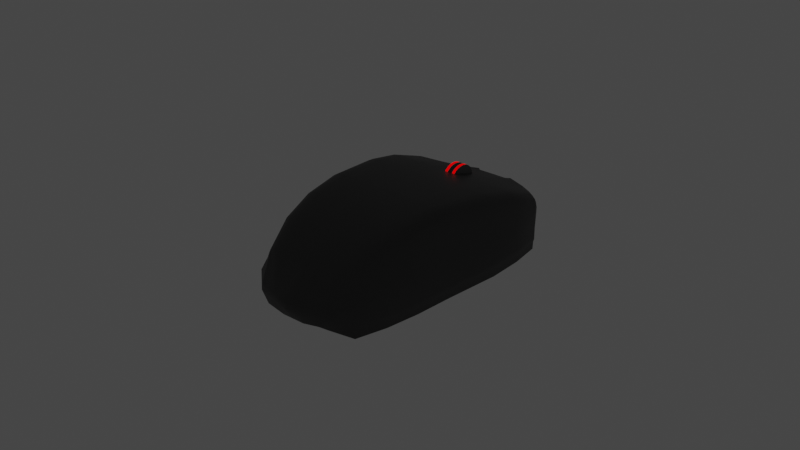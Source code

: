 # Source: PCMouse.blend  (saved by Blender 2.82.7; exported with 4.5.12 LTS)
import bpy
from mathutils import Matrix  # noqa: F401  (used for matrix-valued properties, if any)

bpy.ops.wm.read_factory_settings(use_empty=True)
scene = bpy.context.scene
scene.name = 'Scene'

# ---- collections
col_collection = bpy.data.collections.new('Collection'); scene.collection.children.link(col_collection)

# ---- images (referenced by path relative to the original .blend; pixels are not part of the script)
import os
ASSET_DIR = os.environ.get("B2B_ASSET_DIR", "")  # directory of the original .blend (textures are referenced by path, not embedded)
HERE = os.path.dirname(os.path.abspath(__file__))  # packed textures are extracted next to this script under _unpacked/

def load_image(name, relpath, width, height, colorspace="sRGB"):
    """Load a texture the original file referenced (path relative to the .blend, or extracted next to this script)."""
    p = next((c for c in (os.path.join(HERE, relpath), os.path.join(ASSET_DIR, relpath)) if relpath and os.path.exists(c)), "")
    if p:
        img = bpy.data.images.load(p, check_existing=True)
        img.name = name
    else:  # same state as the original file: an image datablock whose file is absent (Cycles renders it pink)
        img = bpy.data.images.new(name, width, height)
        img.source = "FILE"
        img.filepath = "//" + (relpath or name)
    img.colorspace_settings.name = colorspace
    return img
img_mousewheelrgb = load_image('MouseWheelRGB', 'MouseWheelRGB.png', 1024, 1024, 'sRGB')
img_mouse = load_image('Mouse', 'Mouse.png', 1024, 1024, 'sRGB')

# ---- materials (node trees are filled in below, after node groups)
mat_mousewheel = bpy.data.materials.new('MouseWheel')
mat_mousewheel.use_transparent_shadow = False
mat_mousewheelrgb = bpy.data.materials.new('MouseWheelRGB')
mat_mousewheelrgb.use_transparent_shadow = False
mat_mouse = bpy.data.materials.new('Mouse')
mat_mouse.use_transparent_shadow = False

# ---- node groups
ng_auto_smooth = bpy.data.node_groups.new('Auto Smooth', 'GeometryNodeTree')
_s = ng_auto_smooth.interface.new_socket(name='Geometry', in_out='OUTPUT', socket_type='NodeSocketGeometry')
_s = ng_auto_smooth.interface.new_socket(name='Geometry', in_out='INPUT', socket_type='NodeSocketGeometry')
_s = ng_auto_smooth.interface.new_socket(name='Angle', in_out='INPUT', socket_type='NodeSocketFloat')
_s.subtype = 'ANGLE'
_s.min_value = 0.0
_s.max_value = 3.142
ng_auto_smooth.is_modifier = True
_N = ng_auto_smooth.nodes; _L = ng_auto_smooth.links
n0 = _N.new('NodeGroupOutput'); n0.name = 'Group Output'; n0.location = (480, -100)
n1 = _N.new('NodeGroupInput'); n1.name = 'Group Input'; n1.location = (-420, -300)
n2 = _N.new('NodeGroupInput'); n2.name = 'Group Input.001'; n2.location = (-60, -100)
n3 = _N.new('GeometryNodeSetShadeSmooth'); n3.name = 'Set Shade Smooth'; n3.location = (120, -100)
n3.domain = 'EDGE'
n4 = _N.new('GeometryNodeSetShadeSmooth'); n4.name = 'Set Shade Smooth.001'; n4.location = (300, -100)
n5 = _N.new('GeometryNodeInputMeshEdgeAngle'); n5.name = 'Edge Angle'; n5.location = (-420, -220)
n6 = _N.new('GeometryNodeInputEdgeSmooth'); n6.name = 'Is Edge Smooth'; n6.location = (-60, -160)
n7 = _N.new('GeometryNodeInputShadeSmooth'); n7.name = 'Is Face Smooth'; n7.location = (-240, -340)
n8 = _N.new('FunctionNodeBooleanMath'); n8.name = 'Boolean Math'; n8.location = (-60, -220)
n9 = _N.new('FunctionNodeCompare'); n9.name = 'Compare'; n9.location = (-240, -180)
n9.operation = 'LESS_EQUAL'
_L.new(n5.outputs[0], n9.inputs[0])
_L.new(n4.outputs[0], n0.inputs[0])
_L.new(n1.outputs[1], n9.inputs[1])
_L.new(n9.outputs[0], n8.inputs[0])
_L.new(n7.outputs[0], n8.inputs[1])
_L.new(n2.outputs[0], n3.inputs[0])
_L.new(n6.outputs[0], n3.inputs[1])
_L.new(n3.outputs[0], n4.inputs[0])
_L.new(n8.outputs[0], n3.inputs[2])
n0.is_active_output = True

# ---- material node trees
mat_mousewheel.use_nodes = True; mat_mousewheel.node_tree.nodes.clear()
_N = mat_mousewheel.node_tree.nodes; _L = mat_mousewheel.node_tree.links
n0 = _N.new('ShaderNodeOutputMaterial'); n0.name = 'Material Output'; n0.location = (300, 300)
n1 = _N.new('ShaderNodeBsdfPrincipled'); n1.name = 'Principled BSDF'; n1.location = (10, 300)
n1.distribution = 'GGX'
n1.subsurface_method = 'BURLEY'
n1.inputs[0].default_value = (0.1282, 0.1282, 0.1282, 1.0)
n1.inputs[3].default_value = 1.45
n1.inputs[27].default_value = (0.0, 0.0, 0.0, 1.0)
n1.inputs[28].default_value = 1.0
n2 = _N.new('ShaderNodeTexImage'); n2.name = 'Image Texture'; n2.location = (-337, 281)
n2.image = img_mousewheelrgb
_L.new(n1.outputs[0], n0.inputs[0])
n0.is_active_output = True
mat_mousewheelrgb.use_nodes = True; mat_mousewheelrgb.node_tree.nodes.clear()
_N = mat_mousewheelrgb.node_tree.nodes; _L = mat_mousewheelrgb.node_tree.links
n0 = _N.new('ShaderNodeOutputMaterial'); n0.name = 'Material Output'; n0.location = (300, 300)
n1 = _N.new('ShaderNodeEmission'); n1.name = 'Emission'; n1.location = (10, 300)
n1.inputs[0].default_value = (1.0, 0.0, 0.0006599, 1.0)
n2 = _N.new('ShaderNodeTexImage'); n2.name = 'Image Texture'; n2.location = (-337, 281)
n2.image = img_mousewheelrgb
_L.new(n1.outputs[0], n0.inputs[0])
n0.is_active_output = True
mat_mouse.use_nodes = True; mat_mouse.node_tree.nodes.clear()
_N = mat_mouse.node_tree.nodes; _L = mat_mouse.node_tree.links
n0 = _N.new('ShaderNodeOutputMaterial'); n0.name = 'Material Output'; n0.location = (300, 300)
n1 = _N.new('ShaderNodeBsdfPrincipled'); n1.name = 'Principled BSDF'; n1.location = (10, 300)
n1.distribution = 'GGX'
n1.subsurface_method = 'BURLEY'
n1.inputs[0].default_value = (0.02198, 0.02198, 0.02198, 1.0)
n1.inputs[2].default_value = 0.5083
n1.inputs[3].default_value = 1.45
n1.inputs[13].default_value = 0.95
n1.inputs[27].default_value = (0.0, 0.0, 0.0, 1.0)
n1.inputs[28].default_value = 1.0
n2 = _N.new('ShaderNodeTexImage'); n2.name = 'Image Texture'; n2.location = (-337, 281)
n2.image = img_mouse
_L.new(n1.outputs[0], n0.inputs[0])
n0.is_active_output = True

# ---- world
world_world = bpy.data.worlds.new('World'); scene.world = world_world
world_world.use_nodes = True; world_world.node_tree.nodes.clear()
_N = world_world.node_tree.nodes; _L = world_world.node_tree.links
n0 = _N.new('ShaderNodeOutputWorld'); n0.name = 'World Output'; n0.location = (300, 300)
n1 = _N.new('ShaderNodeBackground'); n1.name = 'Background'; n1.location = (10, 300)
n1.inputs[0].default_value = (0.05088, 0.05088, 0.05088, 1.0)
_L.new(n1.outputs[0], n0.inputs[0])
n0.is_active_output = True
world_world.color = (0.05088, 0.05088, 0.05088)
world_world.use_sun_shadow = False
world_world.sun_shadow_jitter_overblur = 0.0

# ---- meshes
me_cube_018 = bpy.data.meshes.new('Cube.018')
me_cube_018.from_pydata([(0.02536, -0.01799, -0.01368), (0.02157, 0.01239, -0.01368), (0.02588, -0.02959, -0.009198), (0.02293, 1.397e-09, -0.01368), (0.02487, -0.0396, -0.009198), (0.01959, 0.02331, -0.01368), (0.01659, 0.03293, -0.01368), (0.0109, 0.03748, -0.01094), (0.02193, 0.01239, -0.009577), (0.02572, -0.01799, -0.009198), (0.02329, 1.397e-09, -0.009442), (0.01995, 0.02331, -0.009225), (0.02078, -0.04607, -0.005683), (0.01694, 0.03293, -0.007682), (0.02078, -0.04607, -0.005172), (0.01221, 0.03881, -0.006581), (0.02553, -0.02959, -0.01368), (0.02451, -0.0396, -0.01368), (0.009866, 0.01239, 0.01221), (0.01176, -0.01799, -0.01368), (0.01055, 4.657e-10, 0.01321), (0.009257, 0.02331, 0.009339), (0.008622, 0.03293, 0.004329), (0.01239, -0.05072, -0.005172), (0.006103, 0.04019, -0.006581), (0.01239, -0.05072, -0.0001427), (0.01239, -0.05072, -0.005683), (0.009866, 0.01239, -0.01368), (0.01176, -0.01799, 0.01114), (0.01055, 4.657e-10, -0.01368), (0.009257, 0.02331, -0.01368), (0.008622, 0.03293, -0.01368), (0.009498, 0.03908, -0.009793), (0.01239, -0.02959, -0.01368), (0.01239, -0.04118, -0.01368), (0.01239, -0.02959, 0.008347), (0.01239, -0.04118, 0.004532), (0.01414, 0.03566, -0.00964), (0.02154, 0.01401, -0.001441), (0.02435, -0.01638, -0.001483), (0.02193, 0.002717, -0.001121), (0.01956, 0.02493, -0.00231), (0.01656, 0.03454, -0.003639), (0.02103, -0.04607, -0.004898), (0.02562, -0.02797, -0.002702), (0.02478, -0.0396, -0.008202), (0.01239, -0.05072, -0.00499), (0.006196, -0.05314, -0.005172), (0.006196, -0.05314, -0.0001427), (0.004933, 0.01239, -0.01368), (0.00588, -0.01799, 0.01114), (0.005273, 4.657e-10, -0.01368), (0.004629, 0.02331, -0.01368), (0.004311, 0.03293, -0.01368), (0.003702, 0.03918, -0.01094), (0.006196, -0.02959, -0.01368), (0.006196, -0.04118, -0.01368), (0.004933, 0.01239, 0.01221), (0.00588, -0.01799, -0.01368), (0.005273, 4.657e-10, 0.01321), (0.004629, 0.02331, 0.009339), (0.004311, 0.03293, 0.004329), (0.003052, 0.04115, -0.005013), (0.006196, -0.05314, -0.005683), (0.006196, -0.02959, 0.008347), (0.006196, -0.04118, 0.004532), (0.006196, -0.05314, -0.004506), (0.005187, -0.05221, -0.005172), (0.005187, -0.05221, -0.0001427), (0.00413, 0.01239, -0.01368), (0.004922, -0.01799, 0.01114), (0.004414, 4.657e-10, -0.01368), (0.003875, 0.02331, -0.01368), (0.003609, 0.03293, -0.01368), (0.003099, 0.03918, -0.01094), (0.005187, -0.02959, -0.01368), (0.005187, -0.04118, -0.01368), (0.005187, -0.05221, -0.004506), (0.00413, 0.01239, 0.01221), (0.004922, -0.01799, -0.01368), (0.004414, 4.657e-10, 0.01321), (0.003875, 0.02331, 0.009339), (0.003609, 0.03293, 0.004329), (0.002554, 0.04149, -0.006581), (0.005187, -0.05221, -0.005683), (0.005187, -0.02959, 0.008347), (0.005187, -0.04118, 0.004532), (0.01973, 0.01239, 0.005675), (0.02352, -0.01799, 0.005566), (0.02109, 4.657e-10, 0.006522), (0.01775, 0.02331, 0.003379), (0.01551, 0.03293, -0.0001672), (0.01221, 0.03854, -0.005013), (0.02478, -0.02959, 0.002343), (0.02478, -0.0396, -0.001022), (0.01239, -0.05072, -0.003981), (0.006103, 0.03992, -0.005013), (0.006196, -0.05314, -0.0039), (0.005187, -0.05221, -0.00404), (0.01999, -0.02959, 0.008347), (0.02478, -0.02959, 0.005634), (0.02236, -0.02959, 0.007965), (0.02411, -0.02959, 0.006977), (0.02478, -0.0396, 0.001785), (0.01999, -0.04021, 0.004532), (0.02411, -0.03969, 0.003145), (0.02236, -0.03991, 0.004145), (0.01873, -0.01799, 0.01114), (0.02352, -0.01799, 0.008456), (0.0211, -0.01799, 0.01076), (0.02284, -0.01799, 0.009786), (0.01973, 0.01239, 0.009534), (0.01495, 0.01239, 0.01221), (0.01906, 0.01239, 0.01086), (0.01732, 0.01239, 0.01183), (0.02109, 9.313e-10, 0.01054), (0.01631, 9.313e-10, 0.01321), (0.02042, 9.313e-10, 0.01186), (0.01868, 1.397e-09, 0.01284), (0.01775, 0.02331, 0.006647), (0.01297, 0.02331, 0.009339), (0.01708, 0.02331, 0.00798), (0.01534, 0.02331, 0.00896), (0.009965, 0.03293, 0.004329), (0.01474, 0.03293, 0.001624), (0.01407, 0.03293, 0.002964), (0.01233, 0.03293, 0.003948), (0.02103, -0.04607, -0.002913), (0.0164, -0.04857, -0.0001427), (0.02038, -0.04642, -0.001541), (0.01869, -0.04733, -0.0005325), (0.02157, 0.01239, -0.01163), (0.02536, -0.01799, -0.01144), (0.02293, 1.397e-09, -0.01156), (0.01959, 0.02331, -0.01145), (0.01659, 0.03293, -0.01068), (0.02078, -0.04607, -0.005427), (0.02553, -0.02959, -0.01144), (0.02451, -0.0396, -0.01144), (0.01239, -0.05072, -0.005427), (0.006196, -0.05314, -0.005427), (0.005187, -0.05221, -0.005427), (0.02193, 0.01239, -0.0106), (0.02572, -0.01799, -0.01032), (0.02329, 1.397e-09, -0.0105), (0.01995, 0.02331, -0.01034), (0.01694, 0.03293, -0.009182), (0.02078, -0.04607, -0.0053), (0.02588, -0.02959, -0.01032), (0.02487, -0.0396, -0.01032), (0.01239, -0.05072, -0.0053), (0.006196, -0.05314, -0.0053), (0.005187, -0.05221, -0.0053), (0.001716, -0.02742, 0.004334), (0.001716, -0.02753, 0.00324), (0.001716, -0.02785, 0.002188), (0.001716, -0.02836, 0.001219), (0.001716, -0.02906, 0.0003697), (0.001716, -0.02991, -0.0003274), (0.001716, -0.03088, -0.0008455), (0.001716, -0.03193, -0.001164), (0.001716, -0.03303, -0.001272), (0.001716, -0.03412, -0.001164), (0.001716, -0.03517, -0.0008455), (0.001716, -0.03614, -0.0003274), (0.001716, -0.03699, 0.0003697), (0.001716, -0.03769, 0.001219), (0.001716, -0.0382, 0.002188), (0.001716, -0.03852, 0.00324), (0.001716, -0.03863, 0.004334), (0.001716, -0.03852, 0.005427), (0.001716, -0.0382, 0.006479), (0.001716, -0.03769, 0.007448), (0.001716, -0.03699, 0.008298), (0.001716, -0.03614, 0.008995), (0.001716, -0.03517, 0.009513), (0.001716, -0.03412, 0.009832), (0.001716, -0.03303, 0.00994), (0.001716, -0.03193, 0.009832), (0.001716, -0.03088, 0.009513), (0.001716, -0.02991, 0.008995), (0.001716, -0.02906, 0.008298), (0.001716, -0.02836, 0.007448), (0.001716, -0.02785, 0.006479), (0.001716, -0.02753, 0.005427), (-0.02536, -0.01799, -0.01368), (-0.02157, 0.01239, -0.01368), (-0.02588, -0.02959, -0.009198), (-0.02293, -1.397e-09, -0.01368), (-0.02487, -0.0396, -0.009198), (-0.01959, 0.02331, -0.01368), (-0.01659, 0.03293, -0.01368), (-0.0109, 0.03748, -0.01094), (-1.722e-09, -0.05226, -0.005172), (-1.722e-09, -0.05226, -0.0001427), (-0.02193, 0.01239, -0.009577), (-0.02572, -0.01799, -0.009198), (-0.02329, -1.397e-09, -0.009442), (-1.722e-09, -0.05226, -0.005683), (-0.01995, 0.02331, -0.009225), (-0.02078, -0.04607, -0.005683), (-0.01694, 0.03293, -0.007682), (-0.02078, -0.04607, -0.005172), (-0.01221, 0.03881, -0.006581), (1.484e-09, 0.01239, -0.01368), (1.484e-09, 0.01239, 0.01221), (-2.297e-11, -0.01799, -0.01368), (-2.297e-11, -0.01799, 0.01114), (8.693e-10, 0.0, 0.01321), (8.693e-10, 0.0, -0.01368), (2.025e-09, 0.02331, -0.01368), (2.025e-09, 0.02331, 0.009339), (2.502e-09, 0.03293, -0.01368), (2.502e-09, 0.03293, 0.004329), (2.812e-09, 0.03918, -0.01094), (1.392e-09, 0.04173, -0.005013), (1.368e-09, 0.04188, -0.006581), (-5.978e-10, -0.02959, 0.008347), (-1.173e-09, -0.04118, 0.004532), (-1.173e-09, -0.04118, -0.01368), (-5.978e-10, -0.02959, -0.01368), (-0.02553, -0.02959, -0.01368), (-0.02451, -0.0396, -0.01368), (-0.009866, 0.01239, 0.01221), (-0.01176, -0.01799, -0.01368), (-0.01055, -4.657e-10, 0.01321), (-0.009257, 0.02331, 0.009339), (-0.008622, 0.03293, 0.004329), (-0.006103, 0.03992, -0.005013), (-0.01239, -0.05072, -0.005172), (-0.006103, 0.04019, -0.006581), (-0.01239, -0.05072, -0.0001427), (-0.01239, -0.05072, -0.005683), (-0.009866, 0.01239, -0.01368), (-0.01176, -0.01799, 0.01114), (-0.01055, -4.657e-10, -0.01368), (-0.009257, 0.02331, -0.01368), (-0.008622, 0.03293, -0.01368), (-0.009498, 0.03908, -0.009793), (-0.01239, -0.02959, -0.01368), (-0.01239, -0.04118, -0.01368), (-0.01239, -0.02959, 0.008347), (-0.01239, -0.04118, 0.004532), (-0.01414, 0.03566, -0.00964), (-1.722e-09, -0.05226, -0.004506), (-0.02154, 0.01401, -0.001441), (-0.02435, -0.01638, -0.001483), (-0.02193, 0.002717, -0.001121), (-0.01956, 0.02493, -0.00231), (-0.01656, 0.03454, -0.003639), (-0.02103, -0.04607, -0.004898), (-0.02562, -0.02797, -0.002702), (-0.02478, -0.0396, -0.008202), (-0.01239, -0.05072, -0.00499), (-0.006196, -0.05314, -0.005172), (-0.006196, -0.05314, -0.0001427), (-0.004933, 0.01239, -0.01368), (-0.00588, -0.01799, 0.01114), (-0.005273, -4.657e-10, -0.01368), (-0.004629, 0.02331, -0.01368), (-0.004311, 0.03293, -0.01368), (-0.003702, 0.03918, -0.01094), (-0.006196, -0.02959, -0.01368), (-0.006196, -0.04118, -0.01368), (-0.004933, 0.01239, 0.01221), (-0.00588, -0.01799, -0.01368), (-0.005273, -4.657e-10, 0.01321), (-0.004629, 0.02331, 0.009339), (-0.004311, 0.03293, 0.004329), (-0.003052, 0.04115, -0.005013), (-0.003052, 0.04129, -0.006581), (-0.006196, -0.05314, -0.005683), (-0.006196, -0.02959, 0.008347), (-0.006196, -0.04118, 0.004532), (-0.006196, -0.05314, -0.004506), (-0.005187, -0.05221, -0.005172), (-0.005187, -0.05221, -0.0001427), (-0.00413, 0.01239, -0.01368), (-0.004922, -0.01799, 0.01114), (-0.004414, -4.657e-10, -0.01368), (-0.003875, 0.02331, -0.01368), (-0.003609, 0.03293, -0.01368), (-0.003099, 0.03918, -0.01094), (-0.005187, -0.02959, -0.01368), (-0.005187, -0.04118, -0.01368), (-0.005187, -0.05221, -0.004506), (-0.00413, 0.01239, 0.01221), (-0.004922, -0.01799, -0.01368), (-0.004414, -4.657e-10, 0.01321), (-0.003875, 0.02331, 0.009339), (-0.003609, 0.03293, 0.004329), (-0.005187, -0.05221, -0.005683), (-0.005187, -0.02959, 0.008347), (-0.005187, -0.04118, 0.004532), (-1.722e-09, -0.05226, -0.00404), (-0.01973, 0.01239, 0.005675), (-0.02352, -0.01799, 0.005566), (-0.02109, -1.397e-09, 0.006522), (-0.01775, 0.02331, 0.003379), (-0.01551, 0.03293, -0.0001672), (-0.01221, 0.03854, -0.005013), (-0.02103, -0.04607, -0.00298), (-0.02478, -0.02959, 0.002343), (-0.02478, -0.0396, -0.001022), (-0.01239, -0.05072, -0.003981), (-0.006196, -0.05314, -0.0039), (-0.005187, -0.05221, -0.00404), (-0.01999, -0.02959, 0.008347), (-0.02478, -0.02959, 0.005634), (-0.02236, -0.02959, 0.007965), (-0.02411, -0.02959, 0.006977), (-0.02478, -0.0396, 0.001785), (-0.01999, -0.04021, 0.004532), (-0.02411, -0.03969, 0.003145), (-0.02236, -0.03991, 0.004145), (-0.01873, -0.01799, 0.01114), (-0.02352, -0.01799, 0.008456), (-0.0211, -0.01799, 0.01076), (-0.02284, -0.01799, 0.009786), (-0.01973, 0.01239, 0.009534), (-0.01495, 0.01239, 0.01221), (-0.01906, 0.01239, 0.01086), (-0.01732, 0.01239, 0.01183), (-0.02109, -9.313e-10, 0.01054), (-0.01631, -9.313e-10, 0.01321), (-0.02042, -9.313e-10, 0.01186), (-0.01868, -1.397e-09, 0.01284), (-0.01775, 0.02331, 0.006647), (-0.01297, 0.02331, 0.009339), (-0.01708, 0.02331, 0.00798), (-0.01534, 0.02331, 0.00896), (-0.009965, 0.03293, 0.004329), (-0.01474, 0.03293, 0.001624), (-0.01407, 0.03293, 0.002964), (-0.01233, 0.03293, 0.003948), (-0.0164, -0.04857, -0.0001427), (-0.02038, -0.04642, -0.001541), (-0.01869, -0.04733, -0.0005325), (-0.02157, 0.01239, -0.01163), (-0.02536, -0.01799, -0.01144), (-0.02293, -1.397e-09, -0.01156), (-0.01959, 0.02331, -0.01145), (-0.01659, 0.03293, -0.01068), (-1.722e-09, -0.05226, -0.005427), (-0.02078, -0.04607, -0.005427), (-0.02553, -0.02959, -0.01144), (-0.02451, -0.0396, -0.01144), (-0.01239, -0.05072, -0.005427), (-0.006196, -0.05314, -0.005427), (-0.005187, -0.05221, -0.005427), (-0.02193, 0.01239, -0.0106), (-0.02572, -0.01799, -0.01032), (-0.02329, -1.397e-09, -0.0105), (-0.01995, 0.02331, -0.01034), (-0.01694, 0.03293, -0.009182), (-1.722e-09, -0.05226, -0.0053), (-0.02078, -0.04607, -0.0053), (-0.02588, -0.02959, -0.01032), (-0.02487, -0.0396, -0.01032), (-0.01239, -0.05072, -0.0053), (-0.006196, -0.05314, -0.0053), (-0.005187, -0.05221, -0.0053), (-1.852e-12, -0.02742, 0.004334), (-0.001716, -0.02742, 0.004334), (-1.852e-12, -0.02753, 0.00324), (-0.001716, -0.02753, 0.00324), (-1.852e-12, -0.02785, 0.002188), (-0.001716, -0.02785, 0.002188), (-1.852e-12, -0.02836, 0.001219), (-0.001716, -0.02836, 0.001219), (-1.852e-12, -0.02906, 0.0003697), (-0.001716, -0.02906, 0.0003697), (-1.852e-12, -0.02991, -0.0003274), (-0.001716, -0.02991, -0.0003274), (-1.852e-12, -0.03088, -0.0008455), (-0.001716, -0.03088, -0.0008455), (-1.852e-12, -0.03193, -0.001164), (-0.001716, -0.03193, -0.001164), (-1.852e-12, -0.03303, -0.001272), (-0.001716, -0.03303, -0.001272), (-1.852e-12, -0.03412, -0.001164), (-0.001716, -0.03412, -0.001164), (-1.852e-12, -0.03517, -0.0008455), (-0.001716, -0.03517, -0.0008455), (-1.852e-12, -0.03614, -0.0003274), (-0.001716, -0.03614, -0.0003274), (-1.852e-12, -0.03699, 0.0003697), (-0.001716, -0.03699, 0.0003697), (-1.852e-12, -0.03769, 0.001219), (-0.001716, -0.03769, 0.001219), (-1.852e-12, -0.0382, 0.002188), (-0.001716, -0.0382, 0.002188), (-1.852e-12, -0.03852, 0.00324), (-0.001716, -0.03852, 0.00324), (-1.852e-12, -0.03863, 0.004334), (-0.001716, -0.03863, 0.004334), (-1.852e-12, -0.03852, 0.005427), (-0.001716, -0.03852, 0.005427), (-1.852e-12, -0.0382, 0.006479), (-0.001716, -0.0382, 0.006479), (-1.852e-12, -0.03769, 0.007448), (-0.001716, -0.03769, 0.007448), (-1.852e-12, -0.03699, 0.008298), (-0.001716, -0.03699, 0.008298), (-1.852e-12, -0.03614, 0.008995), (-0.001716, -0.03614, 0.008995), (-1.852e-12, -0.03517, 0.009513), (-0.001716, -0.03517, 0.009513), (-1.852e-12, -0.03412, 0.009832), (-0.001716, -0.03412, 0.009832), (-1.852e-12, -0.03303, 0.00994), (-0.001716, -0.03303, 0.00994), (-1.852e-12, -0.03193, 0.009832), (-0.001716, -0.03193, 0.009832), (-1.852e-12, -0.03088, 0.009513), (-0.001716, -0.03088, 0.009513), (-1.852e-12, -0.02991, 0.008995), (-0.001716, -0.02991, 0.008995), (-1.852e-12, -0.02906, 0.008298), (-0.001716, -0.02906, 0.008298), (-1.852e-12, -0.02836, 0.007448), (-0.001716, -0.02836, 0.007448), (-1.852e-12, -0.02785, 0.006479), (-0.001716, -0.02785, 0.006479), (-1.852e-12, -0.02753, 0.005427), (-0.001716, -0.02753, 0.005427), (-0.0008579, -0.02742, 0.004334), (-0.0008579, -0.02753, 0.00324), (-0.0008579, -0.02785, 0.002188), (-0.0008579, -0.02836, 0.001219), (-0.0008579, -0.02906, 0.0003697), (-0.0008579, -0.02991, -0.0003274), (-0.0008579, -0.03088, -0.0008455), (-0.0008579, -0.03193, -0.001164), (-0.0008579, -0.03303, -0.001272), (-0.0008579, -0.03412, -0.001164), (-0.0008579, -0.03517, -0.0008455), (-0.0008579, -0.03614, -0.0003274), (-0.0008579, -0.03699, 0.0003697), (-0.0008579, -0.03769, 0.001219), (-0.0008579, -0.0382, 0.002188), (-0.0008579, -0.03852, 0.00324), (-0.0008579, -0.03863, 0.004334), (-0.0008579, -0.03852, 0.005427), (-0.0008579, -0.0382, 0.006479), (-0.0008579, -0.03769, 0.007448), (-0.0008579, -0.03699, 0.008298), (-0.0008579, -0.03614, 0.008995), (-0.0008579, -0.03517, 0.009513), (-0.0008579, -0.03412, 0.009832), (-0.0008579, -0.03303, 0.00994), (-0.0008579, -0.03193, 0.009832), (-0.0008579, -0.03088, 0.009513), (-0.0008579, -0.02991, 0.008995), (-0.0008579, -0.02906, 0.008298), (-0.0008579, -0.02836, 0.007448), (-0.0008579, -0.02785, 0.006479), (-0.0008579, -0.02753, 0.005427), (0.0008579, -0.02742, 0.004334), (0.0008579, -0.02753, 0.00324), (0.0008579, -0.02785, 0.002188), (0.0008579, -0.02836, 0.001219), (0.0008579, -0.02906, 0.0003697), (0.0008579, -0.02991, -0.0003274), (0.0008579, -0.03088, -0.0008455), (0.0008579, -0.03193, -0.001164), (0.0008579, -0.03303, -0.001272), (0.0008579, -0.03412, -0.001164), (0.0008579, -0.03517, -0.0008455), (0.0008579, -0.03614, -0.0003274), (0.0008579, -0.03699, 0.0003697), (0.0008579, -0.03769, 0.001219), (0.0008579, -0.0382, 0.002188), (0.0008579, -0.03852, 0.00324), (0.0008579, -0.03863, 0.004334), (0.0008579, -0.03852, 0.005427), (0.0008579, -0.0382, 0.006479), (0.0008579, -0.03769, 0.007448), (0.0008579, -0.03699, 0.008298), (0.0008579, -0.03614, 0.008995), (0.0008579, -0.03517, 0.009513), (0.0008579, -0.03412, 0.009832), (0.0008579, -0.03303, 0.00994), (0.0008579, -0.03193, 0.009832), (0.0008579, -0.03088, 0.009513), (0.0008579, -0.02991, 0.008995), (0.0008579, -0.02906, 0.008298), (0.0008579, -0.02836, 0.007448), (0.0008579, -0.02785, 0.006479), (0.0008579, -0.02753, 0.005427), (0.01126, 0.03784, -0.009754), (-0.01126, 0.03784, -0.009754)], [], [(320, 324, 225, 223), (224, 185, 188, 235), (235, 188, 186, 233), (223, 226, 328, 320), (341, 342, 191, 190), (352, 197, 195, 350), (89, 88, 39, 40), (128, 25, 95), (45, 43, 14, 4), (6, 7, 37), (42, 13, 15), (24, 15, 32), (356, 202, 189, 358), (309, 317, 318, 310), (94, 127, 43, 45), (324, 315, 234, 225), (70, 207, 217, 85), (351, 196, 197, 352), (67, 193, 355, 152), (167, 168, 473, 472), (276, 194, 218, 293), (282, 214, 212, 281), (80, 208, 207, 70), (280, 210, 204, 277), (286, 288, 208, 205), (288, 278, 207, 208), (130, 106, 104, 128), (239, 221, 185, 224), (27, 30, 5, 1), (278, 292, 217, 207), (366, 368, 429, 428), (36, 128, 104), (116, 118, 114, 112), (398, 400, 445, 444), (483, 178, 179, 484), (296, 302, 308, 316), (2, 44, 45, 4), (75, 76, 219, 220), (262, 239, 224, 265), (125, 121, 119, 124), (297, 296, 316, 323), (297, 323, 319, 295), (190, 236, 233, 186), (191, 237, 236, 190), (31, 32, 7), (94, 103, 127), (396, 443, 442, 394), (54, 24, 32), (274, 305, 304, 253), (299, 249, 248, 298), (264, 267, 226, 223), (258, 235, 233, 256), (265, 224, 235, 258), (124, 91, 92), (15, 13, 37), (146, 135, 37), (490, 7, 32), (490, 15, 37), (135, 6, 37), (202, 229, 253, 250), (187, 189, 252, 251), (196, 187, 251, 246), (488, 489, 424, 422), (202, 250, 252, 189), (273, 255, 276, 293), (9, 39, 44, 2), (42, 92, 91), (195, 197, 247, 245), (197, 196, 246, 247), (203, 300, 228, 230), (287, 265, 258, 279), (279, 258, 256, 277), (286, 289, 267, 264), (282, 261, 270), (289, 290, 268, 267), (87, 89, 40, 38), (332, 299, 298, 327), (283, 262, 265, 287), (219, 284, 283, 220), (242, 273, 272, 241), (234, 241, 272, 257), (225, 234, 257, 266), (223, 225, 266, 264), (236, 259, 256, 233), (237, 260, 259, 236), (237, 238, 261, 260), (336, 313, 311, 301), (485, 486, 418, 416), (338, 341, 190, 186), (390, 440, 439, 388), (220, 283, 287, 206), (305, 255, 231, 304), (120, 122, 126, 123), (211, 213, 290, 289), (213, 215, 269, 290), (205, 211, 289, 286), (209, 279, 277, 204), (206, 287, 279, 209), (188, 340, 338, 186), (23, 47, 151, 150), (257, 272, 292, 278), (266, 257, 278, 288), (264, 266, 288, 286), (259, 280, 277, 256), (260, 281, 280, 259), (261, 282, 281, 260), (14, 43, 46, 23), (85, 86, 65, 64), (250, 253, 304, 301), (274, 285, 306, 305), (270, 269, 215, 216), (142, 144, 133, 131), (230, 228, 269, 270), (125, 92, 96), (226, 227, 331, 328), (123, 126, 96), (111, 115, 89, 87), (251, 252, 303, 302), (251, 302, 296, 246), (47, 67, 152, 151), (250, 301, 303, 252), (212, 214, 74, 73), (247, 297, 295, 245), (246, 296, 297, 247), (326, 317, 315, 324), (213, 82, 62, 215), (323, 316, 318, 325), (322, 326, 324, 320), (353, 354, 342, 341), (321, 319, 323, 325), (11, 145, 146, 13), (215, 62, 83, 216), (329, 327, 319, 321), (263, 271, 232, 240), (31, 53, 54, 32), (102, 101, 106, 105), (334, 330, 328, 331), (333, 329, 330, 334), (333, 332, 327, 329), (88, 108, 100, 93), (268, 269, 228, 227), (337, 335, 312, 314), (8, 38, 40, 10), (314, 309, 310, 313), (314, 312, 307, 309), (106, 101, 99, 104), (424, 457, 456, 422), (140, 141, 84, 63), (139, 140, 63, 26), (136, 139, 26, 12), (137, 138, 17, 16), (478, 479, 404, 402), (185, 339, 340, 188), (133, 132, 0, 3), (138, 12, 17), (353, 341, 338, 350), (339, 351, 352, 340), (199, 201, 354, 353), (329, 321, 322, 330), (426, 363, 425, 457), (151, 152, 141, 140), (13, 146, 37), (150, 151, 140, 139), (59, 80, 70, 50), (218, 194, 68, 86), (147, 150, 139, 136), (43, 127, 95, 46), (340, 352, 350, 338), (344, 356, 358, 346), (484, 485, 416, 414), (370, 462, 463, 372), (471, 472, 390, 388), (430, 371, 369, 429), (370, 372, 431, 430), (465, 466, 378, 376), (432, 433, 377, 375), (434, 379, 377, 433), (434, 435, 381, 379), (177, 178, 483, 482), (480, 175, 176, 481), (217, 218, 86, 85), (293, 218, 217, 292), (439, 389, 387, 438), (291, 349, 348, 271), (473, 474, 394, 392), (412, 451, 450, 410), (363, 379, 395, 411), (444, 445, 401, 399), (68, 194, 294, 98), (447, 405, 403, 446), (275, 285, 274, 254), (448, 449, 409, 407), (172, 173, 478, 477), (451, 413, 411, 450), (357, 358, 189, 187), (398, 476, 477, 400), (176, 177, 482, 481), (454, 455, 421, 419), (402, 446, 445, 400), (167, 163, 155), (180, 181, 486, 485), (183, 184, 489, 488), (22, 123, 96), (126, 125, 96), (125, 124, 92), (1, 3, 29, 27), (18, 112, 120, 21), (89, 115, 108, 88), (239, 240, 222, 221), (28, 50, 64, 35), (131, 1, 5, 134), (87, 90, 119, 111), (304, 231, 335), (90, 91, 124, 119), (191, 243, 192), (249, 203, 201), (230, 238, 203), (291, 271, 263, 284), (38, 8, 11, 41), (41, 11, 13, 42), (3, 0, 19, 29), (8, 10, 144, 142), (211, 81, 82, 213), (454, 419, 417, 453), (294, 194, 276, 306), (219, 198, 291, 284), (134, 5, 6, 135), (210, 212, 73, 72), (10, 9, 143, 144), (69, 71, 209, 204), (71, 79, 206, 209), (34, 17, 12, 26), (254, 274, 253, 229), (33, 16, 17, 34), (205, 78, 81, 211), (382, 436, 435, 380), (335, 242, 312), (35, 36, 104, 99), (179, 180, 485, 484), (380, 435, 434, 378), (231, 255, 273, 242), (93, 100, 103, 94), (392, 441, 440, 390), (18, 57, 59, 20), (56, 34, 26, 63), (312, 242, 241, 307), (315, 307, 241, 234), (88, 93, 44, 39), (214, 282, 270, 216), (192, 238, 237), (303, 301, 311), (450, 411, 409, 449), (261, 230, 270), (60, 21, 22, 61), (61, 22, 96, 62), (19, 33, 55, 58), (49, 52, 30, 27), (66, 97, 98, 77), (332, 300, 299), (203, 243, 201), (354, 243, 342), (238, 192, 491), (243, 203, 491), (342, 243, 191), (4, 14, 147, 149), (298, 248, 245, 295), (290, 269, 268), (446, 403, 401, 445), (240, 232, 200, 222), (41, 42, 91, 90), (38, 41, 90, 87), (300, 249, 299), (44, 93, 94, 45), (313, 310, 308, 311), (46, 66, 47, 23), (0, 16, 33, 19), (69, 72, 52, 49), (58, 55, 75, 79), (82, 61, 62), (195, 199, 353, 350), (74, 83, 54), (56, 63, 84, 76), (57, 78, 80, 59), (441, 393, 391, 440), (263, 240, 239, 262), (57, 18, 21, 60), (131, 134, 145, 142), (27, 29, 51, 49), (267, 268, 227, 226), (20, 59, 50, 28), (327, 298, 295, 319), (65, 48, 25, 36), (284, 263, 262, 283), (25, 48, 97, 95), (33, 34, 56, 55), (78, 205, 208, 80), (219, 76, 84, 198), (214, 216, 83, 74), (281, 212, 210, 280), (30, 31, 6, 5), (79, 75, 220, 206), (204, 210, 72, 69), (122, 121, 125, 126), (66, 77, 67, 47), (360, 254, 229, 359), (78, 57, 60, 81), (51, 58, 79, 71), (49, 51, 71, 69), (81, 60, 61, 82), (345, 346, 358, 357), (112, 18, 20, 116), (65, 86, 68, 48), (273, 293, 292, 272), (97, 48, 68, 98), (305, 306, 276, 255), (72, 73, 53, 52), (95, 97, 66, 46), (62, 96, 24, 83), (333, 228, 300), (325, 318, 317, 326), (331, 228, 334), (321, 325, 326, 322), (248, 249, 201, 199), (330, 322, 320, 328), (361, 275, 254, 360), (302, 303, 311, 308), (96, 92, 15, 24), (336, 337, 314, 313), (103, 105, 129, 127), (110, 108, 115, 117), (109, 110, 117, 118), (21, 120, 123, 22), (116, 20, 28, 107), (118, 117, 113, 114), (50, 70, 85, 64), (112, 114, 122, 120), (114, 113, 121, 122), (107, 109, 118, 116), (108, 110, 102, 100), (110, 109, 101, 102), (109, 107, 99, 101), (245, 248, 199, 195), (113, 117, 115, 111), (10, 40, 39, 9), (310, 318, 316, 308), (129, 105, 106, 130), (149, 147, 136, 138), (100, 102, 105, 103), (121, 113, 111, 119), (73, 74, 54, 53), (107, 28, 35, 99), (152, 355, 343, 141), (232, 347, 344, 200), (222, 346, 345, 221), (221, 345, 339, 185), (198, 343, 349, 291), (349, 361, 360, 348), (345, 357, 351, 339), (131, 133, 3, 1), (200, 346, 222), (29, 19, 58, 51), (145, 134, 135, 146), (307, 315, 317, 309), (8, 142, 145, 11), (348, 360, 359, 347), (347, 359, 356, 344), (201, 243, 354), (343, 355, 361, 349), (137, 148, 149, 138), (143, 148, 137, 132), (244, 294, 306, 285), (144, 143, 132, 133), (52, 53, 31, 30), (412, 414, 452, 451), (388, 439, 438, 386), (155, 156, 461, 460), (386, 438, 437, 384), (156, 157, 462, 461), (463, 158, 159, 464), (435, 436, 383, 381), (466, 161, 162, 467), (440, 391, 389, 439), (467, 162, 163, 468), (468, 163, 164, 469), (469, 164, 165, 470), (165, 166, 471, 470), (166, 167, 472, 471), (193, 244, 285, 275), (168, 169, 474, 473), (427, 365, 363, 426), (475, 170, 171, 476), (443, 444, 399, 397), (359, 229, 202, 356), (468, 469, 384, 382), (174, 175, 480, 479), (448, 407, 405, 447), (355, 193, 275, 361), (2, 4, 149, 148), (351, 357, 187, 196), (143, 9, 2, 148), (474, 475, 396, 394), (464, 159, 160, 465), (476, 171, 172, 477), (453, 417, 415, 452), (271, 348, 347, 232), (141, 343, 198, 84), (388, 364, 380), (227, 228, 331), (334, 228, 333), (333, 300, 332), (153, 154, 459, 458), (480, 481, 408, 406), (420, 455, 454, 418), (481, 482, 410, 408), (410, 450, 449, 408), (404, 406, 448, 447), (416, 453, 452, 414), (482, 483, 412, 410), (408, 449, 448, 406), (404, 447, 446, 402), (489, 458, 362, 424), (14, 23, 150, 147), (456, 423, 421, 455), (451, 452, 415, 413), (477, 478, 402, 400), (98, 294, 244, 77), (404, 479, 480, 406), (472, 473, 392, 390), (429, 369, 367, 428), (154, 155, 460, 459), (469, 470, 386, 384), (486, 181, 182, 487), (374, 464, 465, 376), (466, 467, 380, 378), (436, 437, 385, 383), (467, 468, 382, 380), (384, 437, 436, 382), (431, 373, 371, 430), (458, 459, 364, 362), (460, 461, 368, 366), (428, 367, 365, 427), (160, 161, 466, 465), (412, 483, 484, 414), (55, 56, 76, 75), (77, 244, 193, 67), (487, 488, 422, 420), (486, 487, 420, 418), (442, 395, 393, 441), (394, 442, 441, 392), (64, 65, 36, 35), (418, 454, 453, 416), (422, 456, 455, 420), (362, 426, 457, 424), (132, 137, 16, 0), (182, 183, 488, 487), (173, 174, 479, 478), (396, 398, 444, 443), (184, 153, 458, 489), (169, 170, 475, 474), (470, 471, 388, 386), (443, 397, 395, 442), (366, 428, 427, 364), (437, 438, 387, 385), (463, 464, 374, 372), (396, 475, 476, 398), (431, 432, 375, 373), (378, 434, 433, 376), (376, 433, 432, 374), (374, 432, 431, 372), (157, 158, 463, 462), (171, 167, 155, 183), (459, 460, 366, 364), (368, 461, 462, 370), (364, 427, 426, 362), (191, 192, 237), (6, 31, 7), (7, 490, 37), (15, 490, 32), (192, 243, 491), (203, 238, 491), (95, 127, 130), (127, 129, 130), (95, 130, 128), (36, 25, 128), (54, 83, 24), (42, 15, 92), (138, 136, 12), (155, 154, 153), (153, 184, 155), (184, 183, 155), (183, 182, 179), (182, 181, 179), (181, 180, 179), (179, 178, 177), (177, 176, 175), (175, 174, 171), (174, 173, 171), (173, 172, 171), (171, 170, 169), (169, 168, 167), (167, 166, 165), (165, 164, 167), (164, 163, 167), (163, 162, 161), (161, 160, 159), (159, 158, 157), (157, 156, 159), (156, 155, 159), (179, 177, 175), (171, 169, 167), (163, 161, 155), (161, 159, 155), (368, 370, 430, 429), (183, 179, 171), (179, 175, 171), (336, 301, 337), (301, 304, 337), (337, 304, 335), (335, 231, 242), (261, 238, 230), (300, 203, 249), (200, 344, 346), (363, 365, 371), (365, 367, 371), (367, 369, 371), (371, 373, 379), (373, 375, 379), (375, 377, 379), (379, 381, 383), (383, 385, 379), (385, 387, 379), (387, 389, 391), (391, 393, 395), (395, 397, 399), (399, 401, 403), (403, 405, 411), (405, 407, 411), (407, 409, 411), (411, 413, 415), (415, 417, 419), (419, 421, 423), (423, 425, 419), (425, 363, 419), (387, 391, 379), (391, 395, 379), (395, 399, 411), (399, 403, 411), (411, 415, 363), (415, 419, 363), (363, 371, 379), (364, 424, 362), (424, 420, 422), (420, 416, 418), (416, 420, 414), (414, 420, 412), (412, 404, 410), (410, 404, 408), (408, 404, 406), (404, 400, 402), (400, 404, 398), (398, 404, 396), (396, 392, 394), (392, 396, 390), (390, 396, 388), (388, 384, 386), (384, 380, 382), (380, 376, 378), (376, 372, 374), (372, 368, 370), (368, 364, 366), (364, 412, 424), (424, 412, 420), (388, 380, 384), (380, 364, 376), (376, 364, 372), (372, 364, 368), (412, 364, 404), (404, 364, 396), (396, 364, 388), (457, 425, 423, 456)])
me_cube_018.polygons.foreach_set('use_smooth', [True] * 580)
me_cube_018.polygons.foreach_set('material_index', [2, 2, 2, 2, 2, 2, 2, 2, 2, 2, 2, 2, 2, 2, 2, 2, 2, 2, 2, 1, 2, 2, 2, 2, 2, 2, 2, 2, 2, 2, 0, 2, 2, 0, 1, 2, 2, 2, 2, 2, 2, 2, 2, 2, 2, 2, 0, 2, 2, 2, 2, 2, 2, 2, 2, 2, 2, 2, 2, 2, 2, 2, 0, 2, 2, 2, 2, 2, 2, 2, 2, 2, 2, 2, 2, 2, 2, 2, 2, 2, 2, 2, 2, 2, 2, 2, 2, 0, 2, 0, 2, 2, 2, 2, 2, 2, 2, 2, 2, 2, 2, 2, 2, 2, 2, 2, 2, 2, 2, 2, 2, 2, 2, 2, 2, 2, 2, 2, 2, 2, 2, 2, 2, 2, 2, 2, 2, 2, 2, 2, 2, 2, 2, 2, 2, 2, 2, 2, 2, 2, 2, 2, 2, 2, 2, 2, 0, 2, 2, 2, 2, 0, 2, 2, 2, 2, 2, 2, 2, 1, 2, 2, 2, 2, 2, 2, 2, 2, 2, 0, 0, 0, 1, 0, 0, 1, 1, 1, 1, 1, 2, 2, 1, 2, 0, 0, 0, 1, 2, 1, 2, 1, 1, 1, 2, 0, 1, 1, 0, 0, 1, 1, 2, 2, 2, 2, 2, 2, 2, 2, 2, 2, 2, 2, 2, 2, 2, 2, 2, 2, 2, 2, 2, 1, 2, 2, 2, 2, 2, 2, 2, 2, 2, 2, 2, 0, 2, 2, 1, 0, 2, 2, 0, 2, 2, 2, 2, 2, 2, 2, 2, 1, 2, 2, 2, 2, 2, 2, 2, 2, 2, 2, 2, 2, 2, 2, 2, 1, 2, 2, 2, 2, 2, 2, 2, 2, 2, 2, 2, 2, 2, 2, 2, 1, 2, 2, 2, 2, 2, 2, 2, 2, 2, 2, 2, 2, 2, 2, 2, 2, 2, 2, 2, 2, 2, 2, 2, 2, 2, 2, 2, 2, 2, 2, 2, 2, 2, 2, 2, 2, 2, 2, 2, 2, 2, 2, 2, 2, 2, 2, 2, 2, 2, 2, 2, 2, 2, 2, 2, 2, 2, 2, 2, 2, 2, 2, 2, 2, 2, 2, 2, 2, 2, 2, 2, 2, 2, 2, 2, 2, 2, 2, 2, 2, 2, 2, 2, 2, 2, 2, 2, 2, 2, 0, 0, 1, 0, 1, 1, 1, 1, 1, 1, 1, 1, 1, 1, 2, 1, 1, 1, 1, 2, 0, 1, 1, 2, 2, 2, 2, 0, 1, 1, 1, 2, 2, 0, 2, 2, 2, 1, 0, 0, 0, 0, 0, 0, 0, 0, 0, 0, 2, 1, 1, 0, 2, 0, 0, 1, 1, 0, 1, 0, 0, 1, 0, 0, 1, 0, 0, 1, 1, 0, 2, 2, 0, 0, 1, 0, 2, 0, 0, 0, 2, 1, 1, 0, 1, 1, 0, 1, 0, 1, 0, 0, 1, 0, 0, 0, 1, 0, 0, 0, 0, 2, 2, 2, 2, 2, 2, 2, 2, 2, 2, 2, 2, 2, 0, 0, 0, 0, 0, 0, 0, 0, 0, 0, 0, 0, 0, 0, 0, 0, 0, 0, 0, 0, 0, 0, 0, 0, 0, 0, 0, 0, 2, 2, 2, 2, 2, 2, 2, 0, 0, 0, 0, 0, 0, 0, 0, 0, 0, 0, 0, 0, 0, 0, 0, 0, 0, 0, 0, 0, 0, 0, 0, 0, 0, 0, 0, 0, 0, 0, 0, 0, 0, 0, 0, 0, 0, 0, 0, 0, 0, 0, 0, 0, 0, 0, 0, 0, 0, 0, 0, 0, 0, 0, 0, 0, 1])
_uv = me_cube_018.uv_layers.new(name='UVMap')
_uv.uv.foreach_set('vector', [0.4001, 0.4398, 0.3911, 0.3581, 0.4294, 0.3581, 0.4339, 0.4398, 0.09148, 0.3801, 0.001113, 0.3801, 0.01722, 0.2606, 0.09954, 0.2606, 0.09954, 0.2606, 0.01722, 0.2606, 0.02627, 0.1782, 0.1041, 0.1782, 0.4339, 0.4398, 0.4379, 0.511, 0.4133, 0.511, 0.4001, 0.4398, 0.9851, 0.1039, 0.9797, 0.03964, 0.9996, 0.03969, 0.9999, 0.1039, 0.9789, 0.2592, 0.9719, 0.2591, 0.9728, 0.1767, 0.9796, 0.1767, 0.6953, 0.3085, 0.7017, 0.1885, 0.7487, 0.1989, 0.7463, 0.3262, 0.6877, 0.8392, 0.6876, 0.8126, 0.7131, 0.8126, 0.7928, 0.04446, 0.7698, 0.002149, 0.7716, 0.002183, 0.7994, 0.04443, 0.4577, 0.5726, 0.444, 0.6104, 0.4337, 0.5889, 0.7627, 0.5384, 0.7896, 0.5275, 0.7814, 0.5674, 0.4179, 0.6423, 0.4166, 0.6017, 0.438, 0.6197, 0.943, 0.5649, 0.9422, 0.5649, 0.9697, 0.5224, 0.9772, 0.5224, 0.3508, 0.1596, 0.3592, 0.2377, 0.3476, 0.2373, 0.3392, 0.1592, 0.7451, 0.04462, 0.7566, 0.002193, 0.7698, 0.002149, 0.7928, 0.04446, 0.3911, 0.3581, 0.375, 0.2379, 0.4213, 0.2379, 0.4294, 0.3581, 0.5321, 0.2379, 0.4994, 0.2379, 0.4994, 0.1598, 0.5339, 0.1598, 0.9777, 0.379, 0.9703, 0.379, 0.9719, 0.2591, 0.9789, 0.2592, 0.7209, 0.7647, 0.7209, 0.7303, 0.7218, 0.7303, 0.7218, 0.7647, 0.6287, 0.6132, 0.6287, 0.6062, 0.6344, 0.6062, 0.6344, 0.6132, 0.465, 0.006157, 0.4994, 0.005859, 0.4994, 0.08132, 0.465, 0.08132, 0.149, 0.0, 0.1696, 0.0, 0.1696, 0.04179, 0.1456, 0.04179, 0.5288, 0.3581, 0.4994, 0.3581, 0.4994, 0.2379, 0.5321, 0.2379, 0.1439, 0.1057, 0.1696, 0.1057, 0.1696, 0.1782, 0.1422, 0.1782, 0.472, 0.4398, 0.4701, 0.3581, 0.4994, 0.3581, 0.4994, 0.4398, 0.4701, 0.3581, 0.4667, 0.2379, 0.4994, 0.2379, 0.4994, 0.3581, 0.6237, 0.03836, 0.648, 0.08957, 0.6323, 0.08773, 0.6084, 0.03035, 0.08728, 0.4571, 0.0, 0.4571, 0.001113, 0.3801, 0.09148, 0.3801, 0.2352, 0.1782, 0.2311, 0.1057, 0.2998, 0.1057, 0.313, 0.1782, 0.4667, 0.2379, 0.465, 0.1598, 0.4994, 0.1598, 0.4994, 0.2379, 0.6173, 0.6194, 0.6173, 0.6253, 0.6116, 0.6253, 0.6116, 0.6194, 0.5818, 0.08132, 0.6084, 0.03035, 0.6323, 0.08773, 0.6078, 0.3581, 0.6236, 0.3579, 0.6145, 0.4397, 0.5988, 0.4398, 0.6401, 0.5847, 0.6401, 0.5783, 0.6458, 0.5783, 0.6458, 0.5847, 0.1026, 0.626, 0.09694, 0.626, 0.09694, 0.6192, 0.1026, 0.6192, 0.8719, 0.3785, 0.8932, 0.4557, 0.8714, 0.4556, 0.8527, 0.3784, 0.7999, 0.1108, 0.7568, 0.1217, 0.7928, 0.04446, 0.7994, 0.04443, 0.2041, 0.4571, 0.2041, 0.5342, 0.1696, 0.5342, 0.1696, 0.4571, 0.1284, 0.4571, 0.08728, 0.4571, 0.09148, 0.3801, 0.1306, 0.3801, 0.7183, 0.5282, 0.6853, 0.464, 0.6943, 0.4639, 0.7273, 0.5281, 0.8655, 0.2586, 0.8719, 0.3785, 0.8527, 0.3784, 0.8388, 0.2586, 0.8655, 0.2586, 0.8388, 0.2586, 0.8455, 0.1761, 0.8711, 0.1761, 0.03946, 0.1057, 0.1081, 0.1057, 0.1041, 0.1782, 0.02627, 0.1782, 0.05941, 0.04179, 0.1123, 0.04179, 0.1081, 0.1057, 0.03946, 0.1057, 0.2269, 0.04179, 0.2327, 0.0005543, 0.2421, 0.01129, 0.7451, 0.04462, 0.7265, 0.04469, 0.7566, 0.002193, 0.6401, 0.5916, 0.6458, 0.5916, 0.6458, 0.5989, 0.6401, 0.5989, 0.4456, 0.6582, 0.4179, 0.6423, 0.438, 0.6197, 0.7165, 0.6891, 0.7124, 0.6891, 0.7131, 0.6479, 0.7198, 0.6479, 0.9097, 0.03933, 0.9329, 0.02878, 0.9244, 0.09297, 0.8863, 0.1034, 0.4667, 0.4398, 0.4687, 0.511, 0.4379, 0.511, 0.4339, 0.4398, 0.1346, 0.2606, 0.09954, 0.2606, 0.1041, 0.1782, 0.1368, 0.1782, 0.1306, 0.3801, 0.09148, 0.3801, 0.09954, 0.2606, 0.1346, 0.2606, 0.7273, 0.5281, 0.7394, 0.5279, 0.771, 0.5657, 0.7814, 0.5674, 0.7896, 0.5275, 0.802, 0.5461, 0.7995, 0.5275, 0.8094, 0.5275, 0.802, 0.5461, 0.4365, 0.608, 0.444, 0.6104, 0.438, 0.6197, 0.4365, 0.608, 0.4166, 0.6017, 0.4337, 0.5889, 0.8094, 0.5275, 0.8293, 0.5275, 0.802, 0.5461, 0.7212, 0.5922, 0.721, 0.6479, 0.7198, 0.6479, 0.7194, 0.5905, 0.9701, 0.456, 0.9697, 0.5224, 0.9631, 0.5224, 0.9269, 0.4451, 0.9703, 0.379, 0.9701, 0.456, 0.9269, 0.4451, 0.9188, 0.368, 0.623, 0.5912, 0.623, 0.5984, 0.6173, 0.5984, 0.6173, 0.5912, 0.9422, 0.5649, 0.9404, 0.5649, 0.9631, 0.5224, 0.9697, 0.5224, 0.4583, 0.08132, 0.4583, 0.0, 0.465, 0.006157, 0.465, 0.08132, 0.8002, 0.1878, 0.7487, 0.1989, 0.7568, 0.1217, 0.7999, 0.1108, 0.3932, 0.5728, 0.406, 0.6017, 0.3688, 0.5798, 0.9728, 0.1767, 0.9719, 0.2591, 0.9164, 0.2408, 0.9187, 0.1657, 0.9719, 0.2591, 0.9703, 0.379, 0.9188, 0.368, 0.9164, 0.2408, 0.4166, 0.7639, 0.406, 0.7639, 0.4074, 0.7234, 0.4179, 0.7234, 0.1369, 0.3801, 0.1306, 0.3801, 0.1346, 0.2606, 0.1403, 0.2606, 0.1403, 0.2606, 0.1346, 0.2606, 0.1368, 0.1782, 0.1422, 0.1782, 0.472, 0.4398, 0.4737, 0.511, 0.4687, 0.511, 0.4667, 0.4398, 0.4456, 0.7034, 0.4456, 0.7074, 0.419, 0.7031, 0.4737, 0.511, 0.4755, 0.5726, 0.4708, 0.5726, 0.4687, 0.511, 0.7009, 0.391, 0.6953, 0.3085, 0.7463, 0.3262, 0.7486, 0.4013, 0.8977, 0.03921, 0.9097, 0.03933, 0.8863, 0.1034, 0.8646, 0.1033, 0.1352, 0.4571, 0.1284, 0.4571, 0.1306, 0.3801, 0.1369, 0.3801, 0.1696, 0.5342, 0.1352, 0.5342, 0.1352, 0.4571, 0.1696, 0.4571, 0.4171, 0.08132, 0.4583, 0.08132, 0.4583, 0.1598, 0.4171, 0.1598, 0.4213, 0.2379, 0.4171, 0.1598, 0.4583, 0.1598, 0.4604, 0.2379, 0.4294, 0.3581, 0.4213, 0.2379, 0.4604, 0.2379, 0.4644, 0.3581, 0.4339, 0.4398, 0.4294, 0.3581, 0.4644, 0.3581, 0.4667, 0.4398, 0.1081, 0.1057, 0.1389, 0.1057, 0.1368, 0.1782, 0.1041, 0.1782, 0.1123, 0.04179, 0.141, 0.04179, 0.1389, 0.1057, 0.1081, 0.1057, 0.1123, 0.04179, 0.1065, 0.0005543, 0.145, 0.0, 0.141, 0.04179, 0.918, 0.5671, 0.8876, 0.5227, 0.8967, 0.5222, 0.9277, 0.5649, 0.623, 0.5726, 0.623, 0.578, 0.6173, 0.578, 0.6173, 0.5726, 0.9864, 0.1766, 0.9851, 0.1039, 0.9999, 0.1039, 1.0, 0.1767, 0.6401, 0.6132, 0.6458, 0.6132, 0.6458, 0.6196, 0.6401, 0.6196, 0.1696, 0.4571, 0.1352, 0.4571, 0.1369, 0.3801, 0.1696, 0.3801, 0.7124, 0.6891, 0.6875, 0.6891, 0.6876, 0.6479, 0.7131, 0.6479, 0.5856, 0.511, 0.6013, 0.5109, 0.5814, 0.5725, 0.5657, 0.5726, 0.4994, 0.511, 0.4994, 0.5726, 0.4755, 0.5726, 0.4737, 0.511, 0.3392, 0.6828, 0.4091, 0.6828, 0.4085, 0.7031, 0.3392, 0.7068, 0.4994, 0.4398, 0.4994, 0.511, 0.4737, 0.511, 0.472, 0.4398, 0.1696, 0.2606, 0.1403, 0.2606, 0.1422, 0.1782, 0.1696, 0.1782, 0.1696, 0.3801, 0.1369, 0.3801, 0.1403, 0.2606, 0.1696, 0.2606, 1.0, 0.2592, 0.9859, 0.2591, 0.9864, 0.1766, 1.0, 0.1767, 0.721, 0.8126, 0.7209, 0.7714, 0.7217, 0.7714, 0.7219, 0.8126, 0.4604, 0.2379, 0.4583, 0.1598, 0.465, 0.1598, 0.4667, 0.2379, 0.4644, 0.3581, 0.4604, 0.2379, 0.4667, 0.2379, 0.4701, 0.3581, 0.4667, 0.4398, 0.4644, 0.3581, 0.4701, 0.3581, 0.472, 0.4398, 0.1389, 0.1057, 0.1439, 0.1057, 0.1422, 0.1782, 0.1368, 0.1782, 0.141, 0.04179, 0.1456, 0.04179, 0.1439, 0.1057, 0.1389, 0.1057, 0.145, 0.0, 0.149, 0.0, 0.1456, 0.04179, 0.141, 0.04179, 0.7212, 0.8684, 0.7194, 0.87, 0.7198, 0.8126, 0.721, 0.8126, 0.5339, 0.1598, 0.5339, 0.08132, 0.5406, 0.08132, 0.5406, 0.1598, 0.7194, 0.5905, 0.7198, 0.6479, 0.7131, 0.6479, 0.7067, 0.5905, 0.7165, 0.6891, 0.7165, 0.6958, 0.7134, 0.6958, 0.7124, 0.6891, 0.419, 0.7031, 0.4085, 0.7031, 0.4091, 0.6828, 0.4195, 0.6828, 0.8095, 0.3903, 0.8088, 0.3077, 0.8158, 0.3077, 0.8163, 0.3903, 0.4179, 0.7234, 0.4074, 0.7234, 0.4085, 0.7031, 0.419, 0.7031, 0.3482, 0.5893, 0.406, 0.6017, 0.4074, 0.6423, 0.4379, 0.511, 0.4422, 0.5726, 0.4332, 0.5726, 0.4133, 0.511, 0.3392, 0.6166, 0.3417, 0.6009, 0.4074, 0.6423, 0.6753, 0.3911, 0.6686, 0.3085, 0.6953, 0.3085, 0.7009, 0.391, 0.9269, 0.4451, 0.9631, 0.5224, 0.9154, 0.5223, 0.8932, 0.4557, 0.9269, 0.4451, 0.8932, 0.4557, 0.8719, 0.3785, 0.9188, 0.368, 0.7209, 0.7714, 0.7209, 0.7647, 0.7218, 0.7647, 0.7217, 0.7714, 0.9404, 0.5649, 0.9277, 0.5649, 0.9154, 0.5223, 0.9631, 0.5224, 0.1696, 0.04179, 0.1696, 0.0, 0.1902, 0.0, 0.1936, 0.04179, 0.9164, 0.2408, 0.8655, 0.2586, 0.8711, 0.1761, 0.9187, 0.1657, 0.9188, 0.368, 0.8719, 0.3785, 0.8655, 0.2586, 0.9164, 0.2408, 0.3753, 0.3579, 0.3592, 0.2377, 0.375, 0.2379, 0.3911, 0.3581, 0.3392, 0.6828, 0.3392, 0.6589, 0.4085, 0.6625, 0.4091, 0.6828, 0.8388, 0.2586, 0.8527, 0.3784, 0.8437, 0.3783, 0.8299, 0.2585, 0.3844, 0.4397, 0.3753, 0.3579, 0.3911, 0.3581, 0.4001, 0.4398, 0.9778, 0.1039, 0.9698, 0.03965, 0.9797, 0.03964, 0.9851, 0.1039, 0.8366, 0.176, 0.8455, 0.1761, 0.8388, 0.2586, 0.8299, 0.2585, 0.8002, 0.4632, 0.8076, 0.4631, 0.7995, 0.5275, 0.7896, 0.5275, 0.4091, 0.6828, 0.4085, 0.6625, 0.4192, 0.6658, 0.4195, 0.6828, 0.8556, 0.1032, 0.8646, 0.1033, 0.8455, 0.1761, 0.8366, 0.176, 0.1284, 0.5342, 0.1284, 0.613, 0.08728, 0.5969, 0.08728, 0.5342, 0.2269, 0.04179, 0.1983, 0.04179, 0.1942, 0.0, 0.2327, 0.0005543, 0.6596, 0.1592, 0.648, 0.1596, 0.648, 0.08957, 0.6596, 0.09062, 0.4175, 0.5725, 0.3975, 0.5109, 0.4133, 0.511, 0.4332, 0.5726, 0.4059, 0.5721, 0.386, 0.5104, 0.3975, 0.5109, 0.4175, 0.5725, 0.8887, 0.03911, 0.8977, 0.03921, 0.8646, 0.1033, 0.8556, 0.1032, 0.7017, 0.1885, 0.6825, 0.1886, 0.7012, 0.1113, 0.723, 0.1112, 0.3392, 0.7115, 0.4085, 0.7031, 0.4074, 0.7234, 0.3392, 0.7401, 0.3752, 0.03836, 0.3905, 0.03035, 0.3666, 0.08773, 0.3508, 0.08957, 0.8027, 0.3903, 0.7486, 0.4013, 0.7463, 0.3262, 0.8018, 0.3077, 0.3508, 0.08957, 0.3508, 0.1596, 0.3392, 0.1592, 0.3392, 0.09062, 0.3508, 0.08957, 0.3666, 0.08773, 0.3666, 0.1598, 0.3508, 0.1596, 0.648, 0.08957, 0.648, 0.1596, 0.6323, 0.1598, 0.6323, 0.08773, 0.6173, 0.5984, 0.6116, 0.5984, 0.6116, 0.5912, 0.6173, 0.5912, 0.7226, 0.7714, 0.7226, 0.7647, 0.7243, 0.7647, 0.7243, 0.7714, 0.7227, 0.8126, 0.7226, 0.7714, 0.7243, 0.7714, 0.7244, 0.8126, 0.7229, 0.8684, 0.7227, 0.8126, 0.7244, 0.8126, 0.7246, 0.8684, 0.8147, 0.1108, 0.8142, 0.04443, 0.8291, 0.04438, 0.8296, 0.1108, 0.1026, 0.6602, 0.1026, 0.6543, 0.1083, 0.6543, 0.1083, 0.6602, 1.0, 0.379, 0.9851, 0.379, 0.9859, 0.2591, 1.0, 0.2592, 0.8158, 0.3077, 0.815, 0.1878, 0.8299, 0.1878, 0.8298, 0.3077, 0.8142, 0.04443, 0.775, 0.002172, 0.8291, 0.04438, 0.9778, 0.1039, 0.9851, 0.1039, 0.9864, 0.1766, 0.9796, 0.1767, 0.9851, 0.379, 0.9777, 0.379, 0.9789, 0.2592, 0.9859, 0.2591, 0.9704, 0.1039, 0.9598, 0.03963, 0.9698, 0.03965, 0.9778, 0.1039, 0.386, 0.5104, 0.3728, 0.4393, 0.3844, 0.4397, 0.3975, 0.5109, 0.6116, 0.6057, 0.6059, 0.6057, 0.6059, 0.5984, 0.6116, 0.5984, 0.7217, 0.7714, 0.7218, 0.7647, 0.7226, 0.7647, 0.7226, 0.7714, 0.7896, 0.5275, 0.7995, 0.5275, 0.802, 0.5461, 0.7219, 0.8126, 0.7217, 0.7714, 0.7226, 0.7714, 0.7227, 0.8126, 0.5345, 0.3581, 0.5288, 0.3581, 0.5321, 0.2379, 0.5385, 0.2379, 0.4994, 0.08132, 0.4994, 0.005859, 0.5339, 0.006157, 0.5339, 0.08132, 0.7221, 0.8684, 0.7219, 0.8126, 0.7227, 0.8126, 0.7229, 0.8684, 0.7194, 0.87, 0.7062, 0.87, 0.7131, 0.8126, 0.7198, 0.8126, 0.9859, 0.2591, 0.9789, 0.2592, 0.9796, 0.1767, 0.9864, 0.1766, 0.9439, 0.5649, 0.943, 0.5649, 0.9772, 0.5224, 0.9845, 0.5224, 0.1026, 0.6192, 0.1026, 0.613, 0.1083, 0.613, 0.1083, 0.6192, 0.08554, 0.613, 0.09124, 0.613, 0.09124, 0.6187, 0.08554, 0.6187, 0.6344, 0.6196, 0.6344, 0.6132, 0.6401, 0.6132, 0.6401, 0.6196, 0.6116, 0.6302, 0.6059, 0.6302, 0.6059, 0.6253, 0.6116, 0.6253, 0.08554, 0.613, 0.08554, 0.6187, 0.07984, 0.6187, 0.07984, 0.613, 0.09124, 0.6322, 0.09124, 0.6394, 0.08554, 0.6394, 0.08554, 0.6322, 0.07984, 0.6251, 0.07984, 0.6322, 0.07414, 0.6322, 0.07414, 0.6251, 0.07984, 0.6394, 0.07414, 0.6394, 0.07414, 0.6322, 0.07984, 0.6322, 0.07984, 0.6394, 0.07984, 0.6467, 0.07414, 0.6467, 0.07414, 0.6394, 0.09694, 0.6332, 0.09694, 0.626, 0.1026, 0.626, 0.1026, 0.6332, 0.1026, 0.6476, 0.09694, 0.6476, 0.09694, 0.6405, 0.1026, 0.6405, 0.4994, 0.1598, 0.4994, 0.08132, 0.5339, 0.08132, 0.5339, 0.1598, 0.465, 0.08132, 0.4994, 0.08132, 0.4994, 0.1598, 0.465, 0.1598, 0.6458, 0.6196, 0.6515, 0.6196, 0.6515, 0.6253, 0.6458, 0.6253, 0.7243, 0.6958, 0.7226, 0.6958, 0.7226, 0.6891, 0.7243, 0.6891, 0.6344, 0.6062, 0.6344, 0.5989, 0.6401, 0.5989, 0.6401, 0.6062, 0.1083, 0.626, 0.114, 0.626, 0.114, 0.6332, 0.1083, 0.6332, 0.5976, 0.5861, 0.5925, 0.6385, 0.54, 0.6333, 0.5452, 0.5809, 0.6458, 0.5847, 0.6458, 0.5783, 0.6515, 0.5783, 0.6515, 0.5847, 0.6875, 0.7647, 0.6875, 0.7303, 0.7134, 0.7303, 0.7134, 0.7647, 0.114, 0.6543, 0.1197, 0.6543, 0.1197, 0.6602, 0.114, 0.6602, 0.7209, 0.6958, 0.7165, 0.6958, 0.7165, 0.6891, 0.7209, 0.6891, 0.114, 0.6476, 0.114, 0.6405, 0.1197, 0.6405, 0.1197, 0.6476, 0.6287, 0.5783, 0.6287, 0.5726, 0.6344, 0.5726, 0.6344, 0.5783, 0.114, 0.626, 0.1197, 0.626, 0.1197, 0.6332, 0.114, 0.6332, 0.9775, 0.456, 0.9772, 0.5224, 0.9697, 0.5224, 0.9701, 0.456, 0.6401, 0.5847, 0.6344, 0.5847, 0.6344, 0.5783, 0.6401, 0.5783, 0.09694, 0.6405, 0.09694, 0.6332, 0.1026, 0.6332, 0.1026, 0.6405, 0.6116, 0.578, 0.6116, 0.5843, 0.6059, 0.5843, 0.6059, 0.578, 0.6401, 0.5726, 0.6458, 0.5726, 0.6458, 0.5783, 0.6401, 0.5783, 0.05463, 0.6828, 0.02626, 0.6856, 0.001425, 0.6392, 0.6287, 0.5726, 0.6287, 0.578, 0.623, 0.578, 0.623, 0.5726, 0.6287, 0.5912, 0.6287, 0.5984, 0.623, 0.5984, 0.623, 0.5912, 0.3392, 0.6255, 0.3392, 0.6166, 0.4074, 0.6423, 0.3417, 0.6009, 0.3482, 0.5893, 0.4074, 0.6423, 0.3482, 0.5893, 0.357, 0.5849, 0.406, 0.6017, 0.313, 0.1782, 0.322, 0.2606, 0.2397, 0.2606, 0.2352, 0.1782, 0.565, 0.4398, 0.5988, 0.4398, 0.5856, 0.511, 0.561, 0.511, 0.6953, 0.3085, 0.6686, 0.3085, 0.6825, 0.1886, 0.7017, 0.1885, 0.08728, 0.4571, 0.08728, 0.5342, 0.006741, 0.5237, 0.0, 0.4571, 0.5776, 0.2379, 0.5385, 0.2379, 0.5406, 0.1598, 0.5818, 0.1598, 0.8163, 0.3903, 0.8299, 0.3903, 0.8297, 0.4631, 0.815, 0.4632, 0.7009, 0.391, 0.716, 0.4638, 0.6943, 0.4639, 0.6753, 0.3911, 0.7131, 0.6479, 0.6876, 0.6479, 0.6877, 0.6213, 0.716, 0.4638, 0.7394, 0.5279, 0.7273, 0.5281, 0.6943, 0.4639, 0.4577, 0.7931, 0.4337, 0.7768, 0.444, 0.7553, 0.9329, 0.02878, 0.9519, 0.0, 0.9598, 0.03963, 0.4179, 0.7234, 0.438, 0.7459, 0.4166, 0.7639, 0.1352, 0.6068, 0.1284, 0.613, 0.1284, 0.5342, 0.1352, 0.5342, 0.7486, 0.4013, 0.8027, 0.3903, 0.8002, 0.4632, 0.7543, 0.4741, 0.7543, 0.4741, 0.8002, 0.4632, 0.7896, 0.5275, 0.7627, 0.5384, 0.322, 0.2606, 0.3381, 0.3801, 0.2478, 0.3801, 0.2397, 0.2606, 0.8027, 0.3903, 0.8018, 0.3077, 0.8088, 0.3077, 0.8095, 0.3903, 0.4994, 0.511, 0.5252, 0.511, 0.5234, 0.5726, 0.4994, 0.5726, 0.6116, 0.578, 0.6059, 0.578, 0.6059, 0.5726, 0.6116, 0.5726, 0.7134, 0.7303, 0.6875, 0.7303, 0.6875, 0.6958, 0.7134, 0.6958, 0.1696, 0.5342, 0.1696, 0.6071, 0.1352, 0.6068, 0.1352, 0.5342, 0.815, 0.4632, 0.8297, 0.4631, 0.8293, 0.5275, 0.8094, 0.5275, 0.1696, 0.1057, 0.1696, 0.04179, 0.1936, 0.04179, 0.1954, 0.1057, 0.8018, 0.3077, 0.8002, 0.1878, 0.8076, 0.1878, 0.8088, 0.3077, 0.1971, 0.1782, 0.199, 0.2606, 0.1696, 0.2606, 0.1696, 0.1782, 0.199, 0.2606, 0.2023, 0.3801, 0.1696, 0.3801, 0.1696, 0.2606, 0.778, 0.8126, 0.7781, 0.8931, 0.7246, 0.8684, 0.7244, 0.8126, 0.7209, 0.6891, 0.7165, 0.6891, 0.7198, 0.6479, 0.721, 0.6479, 0.252, 0.4571, 0.3392, 0.4571, 0.3325, 0.5237, 0.252, 0.5342, 0.4994, 0.4398, 0.5269, 0.4398, 0.5252, 0.511, 0.4994, 0.511, 0.08554, 0.6537, 0.07984, 0.6537, 0.07984, 0.6467, 0.08554, 0.6467, 0.3905, 0.03035, 0.4171, 0.08132, 0.3666, 0.08773, 0.5818, 0.1598, 0.5818, 0.08132, 0.6323, 0.08773, 0.6323, 0.1598, 0.09694, 0.6192, 0.09694, 0.613, 0.1026, 0.613, 0.1026, 0.6192, 0.08554, 0.6467, 0.07984, 0.6467, 0.07984, 0.6394, 0.08554, 0.6394, 0.4171, 0.01606, 0.4583, 0.0, 0.4583, 0.08132, 0.4171, 0.08132, 0.723, 0.1112, 0.7012, 0.1113, 0.7265, 0.04469, 0.7451, 0.04462, 0.6401, 0.6062, 0.6458, 0.6062, 0.6458, 0.6132, 0.6401, 0.6132, 0.565, 0.4398, 0.5322, 0.4398, 0.5345, 0.3581, 0.5695, 0.3581, 0.2108, 0.5342, 0.252, 0.5342, 0.252, 0.5969, 0.2108, 0.613, 0.3666, 0.08773, 0.4171, 0.08132, 0.4171, 0.1598, 0.3666, 0.1598, 0.375, 0.2379, 0.3666, 0.1598, 0.4171, 0.1598, 0.4213, 0.2379, 0.7017, 0.1885, 0.723, 0.1112, 0.7568, 0.1217, 0.7487, 0.1989, 0.4456, 0.6828, 0.4456, 0.7034, 0.419, 0.7031, 0.4195, 0.6828, 0.09716, 0.01129, 0.1065, 0.0005543, 0.1123, 0.04179, 0.9154, 0.5223, 0.9277, 0.5649, 0.8967, 0.5222, 0.114, 0.6332, 0.1197, 0.6332, 0.1197, 0.6405, 0.114, 0.6405, 0.4456, 0.7074, 0.4179, 0.7234, 0.419, 0.7031, 0.5302, 0.511, 0.561, 0.511, 0.5567, 0.5726, 0.5281, 0.5726, 0.3392, 0.6542, 0.3392, 0.6255, 0.4074, 0.6423, 0.4085, 0.6625, 0.2478, 0.3801, 0.252, 0.4571, 0.2108, 0.4571, 0.2087, 0.3801, 0.2024, 0.1782, 0.2004, 0.1057, 0.2311, 0.1057, 0.2352, 0.1782, 0.7165, 0.7714, 0.7124, 0.7714, 0.7134, 0.7647, 0.7165, 0.7647, 0.8977, 0.03921, 0.9415, 0.001723, 0.9097, 0.03933, 0.9519, 0.0, 0.9724, 0.02116, 0.9598, 0.03963, 0.9698, 0.03965, 0.9724, 0.02116, 0.9797, 0.03964, 0.438, 0.7459, 0.444, 0.7553, 0.4365, 0.7576, 0.4337, 0.7768, 0.4166, 0.7639, 0.4365, 0.7576, 0.9797, 0.03964, 0.9724, 0.02116, 0.9996, 0.03969, 0.7994, 0.04443, 0.7716, 0.002183, 0.7724, 0.00218, 0.8069, 0.0444, 0.8863, 0.1034, 0.9244, 0.09297, 0.9187, 0.1657, 0.8711, 0.1761, 0.3392, 0.7068, 0.4085, 0.7031, 0.3392, 0.7115, 0.6458, 0.5726, 0.6515, 0.5726, 0.6515, 0.5783, 0.6458, 0.5783, 0.778, 0.6479, 0.7244, 0.6479, 0.7246, 0.5922, 0.7781, 0.5674, 0.7543, 0.4741, 0.7627, 0.5384, 0.7394, 0.5279, 0.716, 0.4638, 0.7486, 0.4013, 0.7543, 0.4741, 0.716, 0.4638, 0.7009, 0.391, 0.406, 0.7639, 0.3932, 0.7929, 0.3688, 0.7859, 0.7568, 0.1217, 0.723, 0.1112, 0.7451, 0.04462, 0.7928, 0.04446, 0.8876, 0.5227, 0.8623, 0.4555, 0.8714, 0.4556, 0.8967, 0.5222, 0.7198, 0.8126, 0.7165, 0.7714, 0.7209, 0.7714, 0.721, 0.8126, 0.3381, 0.3801, 0.3392, 0.4571, 0.252, 0.4571, 0.2478, 0.3801, 0.1971, 0.1782, 0.1954, 0.1057, 0.2004, 0.1057, 0.2024, 0.1782, 0.2087, 0.3801, 0.2108, 0.4571, 0.2041, 0.4571, 0.2023, 0.3801, 0.3392, 0.6589, 0.3392, 0.6542, 0.4085, 0.6625, 0.9728, 0.1767, 0.9704, 0.1039, 0.9778, 0.1039, 0.9796, 0.1767, 0.4456, 0.6622, 0.4192, 0.6658, 0.4456, 0.6582, 0.2108, 0.5342, 0.2108, 0.613, 0.2041, 0.6068, 0.2041, 0.5342, 0.5322, 0.4398, 0.5269, 0.4398, 0.5288, 0.3581, 0.5345, 0.3581, 0.6458, 0.6062, 0.6515, 0.6062, 0.6515, 0.6132, 0.6458, 0.6132, 0.1284, 0.5342, 0.08728, 0.5342, 0.08728, 0.4571, 0.1284, 0.4571, 0.5322, 0.4398, 0.565, 0.4398, 0.561, 0.511, 0.5302, 0.511, 0.8163, 0.3903, 0.815, 0.4632, 0.8076, 0.4631, 0.8095, 0.3903, 0.2352, 0.1782, 0.2397, 0.2606, 0.2047, 0.2606, 0.2024, 0.1782, 0.4687, 0.511, 0.4708, 0.5726, 0.4422, 0.5726, 0.4379, 0.511, 0.5695, 0.3581, 0.5345, 0.3581, 0.5385, 0.2379, 0.5776, 0.2379, 0.8646, 0.1033, 0.8863, 0.1034, 0.8711, 0.1761, 0.8455, 0.1761, 0.5406, 0.08132, 0.5406, 0.0, 0.5818, 0.01606, 0.5818, 0.08132, 0.1352, 0.5342, 0.1284, 0.5342, 0.1284, 0.4571, 0.1352, 0.4571, 0.6876, 0.8126, 0.6875, 0.7714, 0.7124, 0.7714, 0.7131, 0.8126, 0.252, 0.4571, 0.252, 0.5342, 0.2108, 0.5342, 0.2108, 0.4571, 0.5269, 0.4398, 0.4994, 0.4398, 0.4994, 0.3581, 0.5288, 0.3581, 0.1696, 0.5342, 0.2041, 0.5342, 0.2041, 0.6068, 0.1696, 0.6071, 0.4456, 0.6828, 0.4195, 0.6828, 0.4192, 0.6658, 0.4456, 0.6622, 0.1456, 0.04179, 0.1696, 0.04179, 0.1696, 0.1057, 0.1439, 0.1057, 0.2311, 0.1057, 0.2269, 0.04179, 0.2798, 0.04179, 0.2998, 0.1057, 0.2023, 0.3801, 0.2041, 0.4571, 0.1696, 0.4571, 0.1696, 0.3801, 0.1696, 0.1782, 0.1696, 0.1057, 0.1954, 0.1057, 0.1971, 0.1782, 0.6013, 0.5109, 0.6129, 0.5104, 0.593, 0.5721, 0.5814, 0.5725, 0.7165, 0.7714, 0.7165, 0.7647, 0.7209, 0.7647, 0.7209, 0.7714, 0.7217, 0.6891, 0.7209, 0.6891, 0.721, 0.6479, 0.7219, 0.6479, 0.5269, 0.4398, 0.5322, 0.4398, 0.5302, 0.511, 0.5252, 0.511, 0.2047, 0.2606, 0.2087, 0.3801, 0.2023, 0.3801, 0.199, 0.2606, 0.2024, 0.1782, 0.2047, 0.2606, 0.199, 0.2606, 0.1971, 0.1782, 0.5252, 0.511, 0.5302, 0.511, 0.5281, 0.5726, 0.5234, 0.5726, 0.9849, 0.456, 0.9845, 0.5224, 0.9772, 0.5224, 0.9775, 0.456, 0.5988, 0.4398, 0.565, 0.4398, 0.5695, 0.3581, 0.6078, 0.3581, 0.5406, 0.08132, 0.5339, 0.08132, 0.5339, 0.006157, 0.5406, 0.0, 0.4583, 0.08132, 0.465, 0.08132, 0.465, 0.1598, 0.4583, 0.1598, 0.7124, 0.7714, 0.6875, 0.7714, 0.6875, 0.7647, 0.7134, 0.7647, 0.7124, 0.6891, 0.7134, 0.6958, 0.6875, 0.6958, 0.6875, 0.6891, 0.1954, 0.1057, 0.1936, 0.04179, 0.1983, 0.04179, 0.2004, 0.1057, 0.7131, 0.8126, 0.7124, 0.7714, 0.7165, 0.7714, 0.7198, 0.8126, 0.4085, 0.6625, 0.4074, 0.6423, 0.4179, 0.6423, 0.4192, 0.6658, 0.3482, 0.7763, 0.4074, 0.7234, 0.406, 0.7639, 0.3638, 0.3575, 0.3476, 0.2373, 0.3592, 0.2377, 0.3753, 0.3579, 0.3392, 0.7491, 0.4074, 0.7234, 0.3417, 0.7648, 0.3728, 0.4393, 0.3638, 0.3575, 0.3753, 0.3579, 0.3844, 0.4397, 0.9244, 0.09297, 0.9329, 0.02878, 0.9598, 0.03963, 0.9704, 0.1039, 0.3975, 0.5109, 0.3844, 0.4397, 0.4001, 0.4398, 0.4133, 0.511, 0.7218, 0.6958, 0.7209, 0.6958, 0.7209, 0.6891, 0.7217, 0.6891, 0.8932, 0.4557, 0.9154, 0.5223, 0.8967, 0.5222, 0.8714, 0.4556, 0.4074, 0.6423, 0.406, 0.6017, 0.4166, 0.6017, 0.4179, 0.6423, 0.6971, 0.5948, 0.6904, 0.6061, 0.6596, 0.5817, 0.6663, 0.5701, 0.7265, 0.04469, 0.7173, 0.04425, 0.7474, 0.0, 0.7566, 0.002193, 0.6735, 0.1887, 0.6825, 0.1886, 0.6686, 0.3085, 0.6596, 0.3087, 0.6397, 0.2377, 0.6512, 0.2373, 0.6351, 0.3575, 0.6236, 0.3579, 0.561, 0.511, 0.5856, 0.511, 0.5657, 0.5726, 0.5567, 0.5726, 0.6078, 0.3581, 0.5695, 0.3581, 0.5776, 0.2379, 0.6239, 0.2379, 0.6236, 0.3579, 0.6351, 0.3575, 0.6261, 0.4393, 0.6145, 0.4397, 0.5385, 0.2379, 0.5321, 0.2379, 0.5339, 0.1598, 0.5406, 0.1598, 0.5988, 0.4398, 0.6145, 0.4397, 0.6013, 0.5109, 0.5856, 0.511, 0.6145, 0.4397, 0.6261, 0.4393, 0.6129, 0.5104, 0.6013, 0.5109, 0.6239, 0.2379, 0.6397, 0.2377, 0.6236, 0.3579, 0.6078, 0.3581, 0.6825, 0.1886, 0.6735, 0.1887, 0.6921, 0.1114, 0.7012, 0.1113, 0.6512, 0.2373, 0.6397, 0.2377, 0.648, 0.1596, 0.6596, 0.1592, 0.6397, 0.2377, 0.6239, 0.2379, 0.6323, 0.1598, 0.648, 0.1596, 0.9187, 0.1657, 0.9244, 0.09297, 0.9704, 0.1039, 0.9728, 0.1767, 0.6664, 0.3912, 0.6596, 0.3087, 0.6686, 0.3085, 0.6753, 0.3911, 0.8018, 0.3077, 0.7463, 0.3262, 0.7487, 0.1989, 0.8002, 0.1878, 0.8623, 0.4555, 0.8437, 0.3783, 0.8527, 0.3784, 0.8714, 0.4556, 0.6971, 0.8657, 0.6663, 0.8905, 0.6596, 0.8789, 0.6904, 0.8545, 0.8069, 0.0444, 0.7724, 0.00218, 0.7733, 0.002177, 0.8142, 0.04443, 0.7012, 0.1113, 0.6921, 0.1114, 0.7173, 0.04425, 0.7265, 0.04469, 0.6853, 0.464, 0.6664, 0.3912, 0.6753, 0.3911, 0.6943, 0.4639, 0.1936, 0.04179, 0.1902, 0.0, 0.1942, 0.0, 0.1983, 0.04179, 0.6239, 0.2379, 0.5776, 0.2379, 0.5818, 0.1598, 0.6323, 0.1598, 0.7218, 0.7647, 0.7218, 0.7303, 0.7226, 0.7303, 0.7226, 0.7647, 0.7244, 0.6479, 0.7227, 0.6479, 0.7229, 0.5922, 0.7246, 0.5922, 0.9994, 0.5225, 0.9845, 0.5224, 0.9849, 0.456, 0.9998, 0.456, 0.9998, 0.456, 0.9849, 0.456, 0.9851, 0.379, 1.0, 0.379, 0.7243, 0.7303, 0.7226, 0.7303, 0.7226, 0.6958, 0.7243, 0.6958, 0.7226, 0.6958, 0.7218, 0.6958, 0.7217, 0.6891, 0.7226, 0.6891, 0.9849, 0.456, 0.9775, 0.456, 0.9777, 0.379, 0.9851, 0.379, 0.8163, 0.3903, 0.8158, 0.3077, 0.8298, 0.3077, 0.8299, 0.3903, 0.9456, 0.5649, 0.9845, 0.5224, 0.9994, 0.5225, 0.2397, 0.2606, 0.2478, 0.3801, 0.2087, 0.3801, 0.2047, 0.2606, 0.8076, 0.4631, 0.815, 0.4632, 0.8094, 0.5275, 0.7995, 0.5275, 0.3666, 0.1598, 0.375, 0.2379, 0.3592, 0.2377, 0.3508, 0.1596, 0.8027, 0.3903, 0.8095, 0.3903, 0.8076, 0.4631, 0.8002, 0.4632, 0.7226, 0.6891, 0.7217, 0.6891, 0.7219, 0.6479, 0.7227, 0.6479, 0.7227, 0.6479, 0.7219, 0.6479, 0.7221, 0.5922, 0.7229, 0.5922, 0.9598, 0.03963, 0.9724, 0.02116, 0.9698, 0.03965, 0.7226, 0.7303, 0.7218, 0.7303, 0.7218, 0.6958, 0.7226, 0.6958, 0.8147, 0.1108, 0.8074, 0.1108, 0.8069, 0.0444, 0.8142, 0.04443, 0.8076, 0.1878, 0.8074, 0.1108, 0.8147, 0.1108, 0.815, 0.1878, 0.7165, 0.7303, 0.7134, 0.7303, 0.7134, 0.6958, 0.7165, 0.6958, 0.8088, 0.3077, 0.8076, 0.1878, 0.815, 0.1878, 0.8158, 0.3077, 0.2004, 0.1057, 0.1983, 0.04179, 0.2269, 0.04179, 0.2311, 0.1057, 0.1083, 0.626, 0.1083, 0.6192, 0.114, 0.6192, 0.114, 0.626, 0.6401, 0.6196, 0.6458, 0.6196, 0.6458, 0.6253, 0.6401, 0.6253, 0.6287, 0.6194, 0.6287, 0.6253, 0.623, 0.6253, 0.623, 0.6194, 0.08554, 0.6656, 0.07984, 0.6656, 0.07984, 0.66, 0.08554, 0.66, 0.6287, 0.6253, 0.6287, 0.6302, 0.623, 0.6302, 0.623, 0.6253, 0.09124, 0.6187, 0.09694, 0.6187, 0.09694, 0.6251, 0.09124, 0.6251, 0.07984, 0.6467, 0.07984, 0.6537, 0.07414, 0.6537, 0.07414, 0.6467, 0.09124, 0.6394, 0.09694, 0.6394, 0.09694, 0.6467, 0.09124, 0.6467, 0.6458, 0.6132, 0.6515, 0.6132, 0.6515, 0.6196, 0.6458, 0.6196, 0.09124, 0.6467, 0.09694, 0.6467, 0.09694, 0.6537, 0.09124, 0.6537, 0.09124, 0.6537, 0.09694, 0.6537, 0.09694, 0.66, 0.09124, 0.66, 0.09124, 0.66, 0.09694, 0.66, 0.09694, 0.6656, 0.09124, 0.6656, 0.6287, 0.6253, 0.6287, 0.6196, 0.6344, 0.6196, 0.6344, 0.6253, 0.6287, 0.6196, 0.6287, 0.6132, 0.6344, 0.6132, 0.6344, 0.6196, 0.7209, 0.7303, 0.7165, 0.7303, 0.7165, 0.6958, 0.7209, 0.6958, 0.6287, 0.6062, 0.6287, 0.5989, 0.6344, 0.5989, 0.6344, 0.6062, 0.6116, 0.6128, 0.6059, 0.6128, 0.6059, 0.6057, 0.6116, 0.6057, 0.6344, 0.5916, 0.6287, 0.5916, 0.6287, 0.5847, 0.6344, 0.5847, 0.6458, 0.5916, 0.6458, 0.5847, 0.6515, 0.5847, 0.6515, 0.5916, 0.7219, 0.6479, 0.721, 0.6479, 0.7212, 0.5922, 0.7221, 0.5922, 0.09124, 0.6537, 0.09124, 0.66, 0.08554, 0.66, 0.08554, 0.6537, 0.09694, 0.6543, 0.09694, 0.6476, 0.1026, 0.6476, 0.1026, 0.6543, 0.114, 0.6476, 0.1197, 0.6476, 0.1197, 0.6543, 0.114, 0.6543, 0.7218, 0.7303, 0.7209, 0.7303, 0.7209, 0.6958, 0.7218, 0.6958, 0.7999, 0.1108, 0.7994, 0.04443, 0.8069, 0.0444, 0.8074, 0.1108, 0.9777, 0.379, 0.9775, 0.456, 0.9701, 0.456, 0.9703, 0.379, 0.8076, 0.1878, 0.8002, 0.1878, 0.7999, 0.1108, 0.8074, 0.1108, 0.6344, 0.5989, 0.6344, 0.5916, 0.6401, 0.5916, 0.6401, 0.5989, 0.09124, 0.6251, 0.09694, 0.6251, 0.09694, 0.6322, 0.09124, 0.6322, 0.6344, 0.5847, 0.6287, 0.5847, 0.6287, 0.5783, 0.6344, 0.5783, 0.114, 0.613, 0.1197, 0.613, 0.1197, 0.6192, 0.114, 0.6192, 0.7243, 0.6891, 0.7226, 0.6891, 0.7227, 0.6479, 0.7244, 0.6479, 0.7226, 0.7647, 0.7226, 0.7303, 0.7243, 0.7303, 0.7243, 0.7647, 0.4591, 0.5989, 0.5123, 0.6426, 0.4619, 0.6273, 0.3392, 0.7401, 0.4074, 0.7234, 0.3392, 0.7491, 0.3417, 0.7648, 0.4074, 0.7234, 0.3482, 0.7763, 0.3482, 0.7763, 0.406, 0.7639, 0.357, 0.7808, 0.6287, 0.6057, 0.6287, 0.6128, 0.623, 0.6128, 0.623, 0.6057, 0.1026, 0.6476, 0.1026, 0.6405, 0.1083, 0.6405, 0.1083, 0.6476, 0.6173, 0.5843, 0.6116, 0.5843, 0.6116, 0.578, 0.6173, 0.578, 0.1026, 0.6405, 0.1026, 0.6332, 0.1083, 0.6332, 0.1083, 0.6405, 0.1083, 0.6332, 0.114, 0.6332, 0.114, 0.6405, 0.1083, 0.6405, 0.1083, 0.6543, 0.1083, 0.6476, 0.114, 0.6476, 0.114, 0.6543, 0.1083, 0.613, 0.114, 0.613, 0.114, 0.6192, 0.1083, 0.6192, 0.1026, 0.6332, 0.1026, 0.626, 0.1083, 0.626, 0.1083, 0.6332, 0.1083, 0.6405, 0.114, 0.6405, 0.114, 0.6476, 0.1083, 0.6476, 0.1083, 0.6543, 0.114, 0.6543, 0.114, 0.6602, 0.1083, 0.6602, 0.623, 0.5984, 0.623, 0.6057, 0.6173, 0.6057, 0.6173, 0.5984, 0.7212, 0.8684, 0.721, 0.8126, 0.7219, 0.8126, 0.7221, 0.8684, 0.6116, 0.5912, 0.6059, 0.5912, 0.6059, 0.5843, 0.6116, 0.5843, 0.114, 0.626, 0.114, 0.6192, 0.1197, 0.6192, 0.1197, 0.626, 0.6344, 0.5783, 0.6344, 0.5726, 0.6401, 0.5726, 0.6401, 0.5783, 0.7134, 0.7647, 0.7134, 0.7303, 0.7165, 0.7303, 0.7165, 0.7647, 0.1083, 0.6543, 0.1026, 0.6543, 0.1026, 0.6476, 0.1083, 0.6476, 0.6344, 0.6132, 0.6344, 0.6062, 0.6401, 0.6062, 0.6401, 0.6132, 0.6116, 0.6253, 0.6059, 0.6253, 0.6059, 0.6194, 0.6116, 0.6194, 0.6287, 0.6128, 0.6287, 0.6194, 0.623, 0.6194, 0.623, 0.6128, 0.09124, 0.66, 0.09124, 0.6656, 0.08554, 0.6656, 0.08554, 0.66, 0.623, 0.578, 0.6287, 0.578, 0.6287, 0.5843, 0.623, 0.5843, 0.08554, 0.6251, 0.09124, 0.6251, 0.09124, 0.6322, 0.08554, 0.6322, 0.09124, 0.6394, 0.09124, 0.6467, 0.08554, 0.6467, 0.08554, 0.6394, 0.07984, 0.6537, 0.07984, 0.66, 0.07414, 0.66, 0.07414, 0.6537, 0.09124, 0.6467, 0.09124, 0.6537, 0.08554, 0.6537, 0.08554, 0.6467, 0.08554, 0.66, 0.07984, 0.66, 0.07984, 0.6537, 0.08554, 0.6537, 0.07984, 0.6187, 0.07414, 0.6187, 0.07414, 0.613, 0.07984, 0.613, 0.623, 0.6057, 0.623, 0.6128, 0.6173, 0.6128, 0.6173, 0.6057, 0.623, 0.6194, 0.623, 0.6253, 0.6173, 0.6253, 0.6173, 0.6194, 0.6116, 0.6194, 0.6059, 0.6194, 0.6059, 0.6128, 0.6116, 0.6128, 0.09694, 0.6322, 0.09694, 0.6394, 0.09124, 0.6394, 0.09124, 0.6322, 0.1083, 0.626, 0.1026, 0.626, 0.1026, 0.6192, 0.1083, 0.6192, 0.2108, 0.4571, 0.2108, 0.5342, 0.2041, 0.5342, 0.2041, 0.4571, 0.7165, 0.7647, 0.7165, 0.7303, 0.7209, 0.7303, 0.7209, 0.7647, 0.623, 0.5843, 0.623, 0.5912, 0.6173, 0.5912, 0.6173, 0.5843, 0.623, 0.578, 0.623, 0.5843, 0.6173, 0.5843, 0.6173, 0.578, 0.6458, 0.5989, 0.6515, 0.5989, 0.6515, 0.6062, 0.6458, 0.6062, 0.6401, 0.5989, 0.6458, 0.5989, 0.6458, 0.6062, 0.6401, 0.6062, 0.5406, 0.1598, 0.5406, 0.08132, 0.5818, 0.08132, 0.5818, 0.1598, 0.6173, 0.578, 0.6116, 0.578, 0.6116, 0.5726, 0.6173, 0.5726, 0.6173, 0.5912, 0.6116, 0.5912, 0.6116, 0.5843, 0.6173, 0.5843, 0.6173, 0.6057, 0.6116, 0.6057, 0.6116, 0.5984, 0.6173, 0.5984, 0.815, 0.1878, 0.8147, 0.1108, 0.8296, 0.1108, 0.8299, 0.1878, 0.6287, 0.5843, 0.6287, 0.5912, 0.623, 0.5912, 0.623, 0.5843, 0.09694, 0.6602, 0.09694, 0.6543, 0.1026, 0.6543, 0.1026, 0.6602, 0.6401, 0.5916, 0.6401, 0.5847, 0.6458, 0.5847, 0.6458, 0.5916, 0.6287, 0.5984, 0.6287, 0.6057, 0.623, 0.6057, 0.623, 0.5984, 0.6287, 0.5989, 0.6287, 0.5916, 0.6344, 0.5916, 0.6344, 0.5989, 0.6344, 0.6253, 0.6344, 0.6196, 0.6401, 0.6196, 0.6401, 0.6253, 0.6458, 0.5916, 0.6515, 0.5916, 0.6515, 0.5989, 0.6458, 0.5989, 0.6173, 0.6194, 0.6116, 0.6194, 0.6116, 0.6128, 0.6173, 0.6128, 0.07984, 0.66, 0.07984, 0.6656, 0.07414, 0.6656, 0.07414, 0.66, 0.09124, 0.6187, 0.09124, 0.6251, 0.08554, 0.6251, 0.08554, 0.6187, 0.6401, 0.5916, 0.6344, 0.5916, 0.6344, 0.5847, 0.6401, 0.5847, 0.07984, 0.6187, 0.07984, 0.6251, 0.07414, 0.6251, 0.07414, 0.6187, 0.08554, 0.6394, 0.07984, 0.6394, 0.07984, 0.6322, 0.08554, 0.6322, 0.08554, 0.6322, 0.07984, 0.6322, 0.07984, 0.6251, 0.08554, 0.6251, 0.08554, 0.6251, 0.07984, 0.6251, 0.07984, 0.6187, 0.08554, 0.6187, 0.09694, 0.613, 0.09694, 0.6187, 0.09124, 0.6187, 0.09124, 0.613, 0.07272, 0.6608, 0.05463, 0.6828, 0.001425, 0.6392, 0.01951, 0.6172, 0.623, 0.6128, 0.623, 0.6194, 0.6173, 0.6194, 0.6173, 0.6128, 0.6173, 0.6253, 0.623, 0.6253, 0.623, 0.6302, 0.6173, 0.6302, 0.6173, 0.6128, 0.6116, 0.6128, 0.6116, 0.6057, 0.6173, 0.6057, 0.05941, 0.04179, 0.09716, 0.01129, 0.1123, 0.04179, 0.2798, 0.04179, 0.2269, 0.04179, 0.2421, 0.01129, 0.444, 0.6104, 0.4365, 0.608, 0.4337, 0.5889, 0.4166, 0.6017, 0.4365, 0.608, 0.438, 0.6197, 0.444, 0.7553, 0.4337, 0.7768, 0.4365, 0.7576, 0.4166, 0.7639, 0.438, 0.7459, 0.4365, 0.7576, 0.7131, 0.8126, 0.7062, 0.87, 0.6904, 0.8545, 0.7062, 0.87, 0.6971, 0.8657, 0.6904, 0.8545, 0.7131, 0.8126, 0.6904, 0.8545, 0.6877, 0.8392, 0.5818, 0.08132, 0.5818, 0.01606, 0.6084, 0.03035, 0.4456, 0.6582, 0.4192, 0.6658, 0.4179, 0.6423, 0.3932, 0.5728, 0.4166, 0.6017, 0.406, 0.6017, 0.8142, 0.04443, 0.7733, 0.002177, 0.775, 0.002172, 0.001425, 0.6392, 0.004219, 0.6324, 0.008276, 0.6264, 0.008276, 0.6264, 0.01344, 0.6212, 0.001425, 0.6392, 0.01344, 0.6212, 0.01951, 0.6172, 0.001425, 0.6392, 0.01951, 0.6172, 0.02626, 0.6144, 0.04788, 0.6144, 0.02626, 0.6144, 0.03342, 0.613, 0.04788, 0.6144, 0.03342, 0.613, 0.04072, 0.613, 0.04788, 0.6144, 0.04788, 0.6144, 0.05463, 0.6172, 0.0607, 0.6212, 0.0607, 0.6212, 0.06586, 0.6264, 0.06992, 0.6325, 0.06992, 0.6325, 0.07272, 0.6392, 0.07272, 0.6608, 0.07272, 0.6392, 0.07414, 0.6463, 0.07272, 0.6608, 0.07414, 0.6463, 0.07414, 0.6536, 0.07272, 0.6608, 0.07272, 0.6608, 0.06992, 0.6675, 0.06586, 0.6736, 0.06586, 0.6736, 0.0607, 0.6788, 0.05463, 0.6828, 0.05463, 0.6828, 0.04788, 0.6856, 0.04072, 0.687, 0.04072, 0.687, 0.03342, 0.687, 0.05463, 0.6828, 0.03342, 0.687, 0.02626, 0.6856, 0.05463, 0.6828, 0.02626, 0.6856, 0.01951, 0.6828, 0.01344, 0.6788, 0.01344, 0.6788, 0.008276, 0.6736, 0.004219, 0.6675, 0.004219, 0.6675, 0.001425, 0.6608, 2.475e-08, 0.6536, 2.475e-08, 0.6536, 0.0, 0.6463, 0.004219, 0.6675, 0.0, 0.6463, 0.001425, 0.6392, 0.004219, 0.6675, 0.04788, 0.6144, 0.0607, 0.6212, 0.06992, 0.6325, 0.07272, 0.6608, 0.06586, 0.6736, 0.05463, 0.6828, 0.02626, 0.6856, 0.01344, 0.6788, 0.001425, 0.6392, 0.01344, 0.6788, 0.004219, 0.6675, 0.001425, 0.6392, 0.6173, 0.6253, 0.6173, 0.6302, 0.6116, 0.6302, 0.6116, 0.6253, 0.01951, 0.6172, 0.04788, 0.6144, 0.07272, 0.6608, 0.04788, 0.6144, 0.06992, 0.6325, 0.07272, 0.6608, 0.6971, 0.5948, 0.7067, 0.5905, 0.6904, 0.6061, 0.7067, 0.5905, 0.7131, 0.6479, 0.6904, 0.6061, 0.6904, 0.6061, 0.7131, 0.6479, 0.6877, 0.6213, 0.3905, 0.03035, 0.4171, 0.01606, 0.4171, 0.08132, 0.4456, 0.7074, 0.438, 0.7459, 0.4179, 0.7234, 0.406, 0.7639, 0.4166, 0.7639, 0.3932, 0.7929, 0.9456, 0.5649, 0.9439, 0.5649, 0.9845, 0.5224, 0.5976, 0.5861, 0.6017, 0.5921, 0.6059, 0.6133, 0.6017, 0.5921, 0.6045, 0.5989, 0.6059, 0.6133, 0.6045, 0.5989, 0.6059, 0.606, 0.6059, 0.6133, 0.6059, 0.6133, 0.6045, 0.6205, 0.5925, 0.6385, 0.6045, 0.6205, 0.6017, 0.6272, 0.5925, 0.6385, 0.6017, 0.6272, 0.5976, 0.6333, 0.5925, 0.6385, 0.5925, 0.6385, 0.5864, 0.6425, 0.5796, 0.6453, 0.5796, 0.6453, 0.5725, 0.6468, 0.5925, 0.6385, 0.5725, 0.6468, 0.5652, 0.6468, 0.5925, 0.6385, 0.5652, 0.6468, 0.558, 0.6453, 0.5513, 0.6425, 0.5513, 0.6425, 0.5452, 0.6385, 0.54, 0.6333, 0.54, 0.6333, 0.536, 0.6273, 0.5332, 0.6205, 0.5332, 0.6205, 0.5318, 0.6133, 0.5318, 0.606, 0.5318, 0.606, 0.5332, 0.5989, 0.5452, 0.5809, 0.5332, 0.5989, 0.536, 0.5921, 0.5452, 0.5809, 0.536, 0.5921, 0.54, 0.5861, 0.5452, 0.5809, 0.5452, 0.5809, 0.5513, 0.5769, 0.558, 0.5741, 0.558, 0.5741, 0.5652, 0.5726, 0.5725, 0.5726, 0.5725, 0.5726, 0.5796, 0.5741, 0.5864, 0.5769, 0.5864, 0.5769, 0.5925, 0.5809, 0.5725, 0.5726, 0.5925, 0.5809, 0.5976, 0.5861, 0.5725, 0.5726, 0.5652, 0.6468, 0.5513, 0.6425, 0.5925, 0.6385, 0.5513, 0.6425, 0.54, 0.6333, 0.5925, 0.6385, 0.54, 0.6333, 0.5332, 0.6205, 0.5452, 0.5809, 0.5332, 0.6205, 0.5318, 0.606, 0.5452, 0.5809, 0.5452, 0.5809, 0.558, 0.5741, 0.5976, 0.5861, 0.558, 0.5741, 0.5725, 0.5726, 0.5976, 0.5861, 0.5976, 0.5861, 0.6059, 0.6133, 0.5925, 0.6385, 0.5123, 0.6426, 0.5235, 0.6333, 0.5183, 0.6385, 0.5235, 0.6333, 0.5303, 0.6205, 0.5275, 0.6273, 0.5303, 0.6205, 0.5318, 0.6061, 0.5318, 0.6134, 0.5318, 0.6061, 0.5303, 0.6205, 0.5303, 0.5989, 0.5303, 0.5989, 0.5303, 0.6205, 0.5275, 0.5922, 0.5275, 0.5922, 0.5055, 0.5741, 0.5235, 0.5861, 0.5235, 0.5861, 0.5055, 0.5741, 0.5183, 0.5809, 0.5183, 0.5809, 0.5055, 0.5741, 0.5123, 0.5769, 0.5055, 0.5741, 0.4911, 0.5726, 0.4984, 0.5726, 0.4911, 0.5726, 0.5055, 0.5741, 0.4839, 0.5741, 0.4839, 0.5741, 0.5055, 0.5741, 0.4772, 0.5769, 0.4772, 0.5769, 0.4659, 0.5861, 0.4711, 0.5809, 0.4659, 0.5861, 0.4772, 0.5769, 0.4619, 0.5922, 0.4619, 0.5922, 0.4772, 0.5769, 0.4591, 0.5989, 0.4591, 0.5989, 0.4577, 0.6134, 0.4577, 0.6061, 0.4577, 0.6134, 0.4619, 0.6273, 0.4591, 0.6205, 0.4619, 0.6273, 0.4711, 0.6385, 0.4659, 0.6333, 0.4711, 0.6385, 0.4839, 0.6454, 0.4772, 0.6426, 0.4839, 0.6454, 0.4984, 0.6468, 0.4911, 0.6468, 0.4984, 0.6468, 0.5123, 0.6426, 0.5055, 0.6454, 0.5123, 0.6426, 0.5275, 0.5922, 0.5235, 0.6333, 0.5235, 0.6333, 0.5275, 0.5922, 0.5303, 0.6205, 0.4591, 0.5989, 0.4619, 0.6273, 0.4577, 0.6134, 0.4619, 0.6273, 0.5123, 0.6426, 0.4711, 0.6385, 0.4711, 0.6385, 0.5123, 0.6426, 0.4839, 0.6454, 0.4839, 0.6454, 0.5123, 0.6426, 0.4984, 0.6468, 0.5275, 0.5922, 0.5123, 0.6426, 0.5055, 0.5741, 0.5055, 0.5741, 0.5123, 0.6426, 0.4772, 0.5769, 0.4772, 0.5769, 0.5123, 0.6426, 0.4591, 0.5989, 0.6116, 0.5984, 0.6059, 0.5984, 0.6059, 0.5912, 0.6116, 0.5912])
me_cube_018.materials.append(mat_mousewheel)
me_cube_018.materials.append(mat_mousewheelrgb)
me_cube_018.materials.append(mat_mouse)
me_cube_018.use_remesh_preserve_volume = False
me_cube_018.use_remesh_preserve_attributes = False
me_cube_018.remesh_mode = 'QUAD'
me_cube_018.use_mirror_vertex_groups = False
me_cube_018.update()

# ---- objects
ob_pcmouse = bpy.data.objects.new('PCMouse', me_cube_018)

# ---- transforms, parenting, visibility, modifiers, constraints
ob_pcmouse.location = (0.0, 0.0, 0.0)
ob_pcmouse.rotation_euler = (0.0, -0.0, 3.142)
ob_pcmouse.lineart.crease_threshold = 0.0
_m = ob_pcmouse.modifiers.new('Auto Smooth', 'NODES')
_m.node_group = ng_auto_smooth
_gi = [s.identifier for s in ng_auto_smooth.interface.items_tree if s.item_type == 'SOCKET' and s.in_out == 'INPUT']
_m[_gi[1]] = 0.6109  # Angle

# ---- collection membership
col_collection.objects.link(ob_pcmouse)

# ---- scene / render settings (as saved in the file)
scene.frame_start = 1; scene.frame_end = 250; scene.frame_set(1)
scene.render.engine = 'BLENDER_EEVEE_NEXT'
scene.cycles.use_denoising = False
scene.cycles.samples = 128
scene.cycles.sampling_pattern = 'TABULATED_SOBOL'
scene.cycles.use_adaptive_sampling = False
scene.cycles.use_light_tree = False
scene.view_settings.view_transform = 'Filmic'
bpy.context.view_layer.update()

# ---- added for rendering (the .blend has no active camera): camera
cam_auto = bpy.data.cameras.new('AutoCamera')
cam_auto.lens = 50.0
cam_auto.sensor_width = 36.0
cam_auto.clip_end = 1000.0
ob_auto_camera = bpy.data.objects.new('AutoCamera', cam_auto)
scene.collection.objects.link(ob_auto_camera)
ob_auto_camera.location = (0.185045, -0.216422, 0.147802)
ob_auto_camera.rotation_euler = (1.09748, -7.21219e-08, 0.694738)
scene.camera = ob_auto_camera
bpy.context.view_layer.update()
